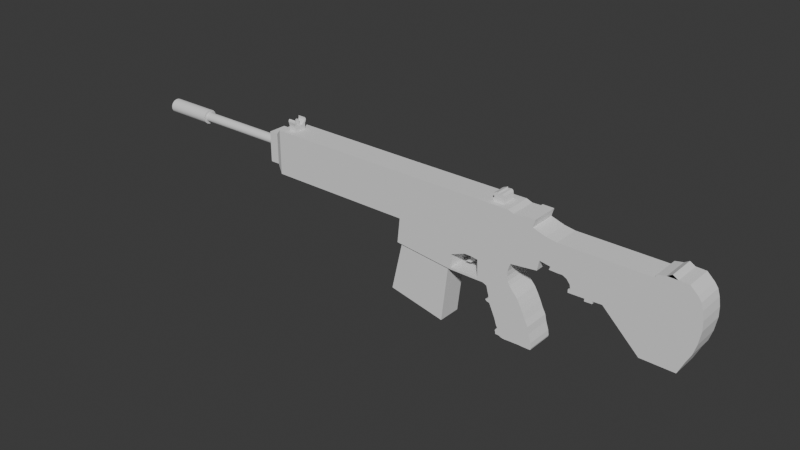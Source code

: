 # Source: ilk_silah_denemesi.blend  (saved by Blender 4.2.66; exported with 4.5.12 LTS)
import bpy
from mathutils import Matrix  # noqa: F401  (used for matrix-valued properties, if any)

bpy.ops.wm.read_factory_settings(use_empty=True)
scene = bpy.context.scene
scene.name = 'Scene'

# ---- collections
col_collection = bpy.data.collections.new('Collection'); scene.collection.children.link(col_collection)

# ---- world
world_world = bpy.data.worlds.new('World'); scene.world = world_world
world_world.use_nodes = True; world_world.node_tree.nodes.clear()
_N = world_world.node_tree.nodes; _L = world_world.node_tree.links
n0 = _N.new('ShaderNodeOutputWorld'); n0.name = 'World Output'; n0.location = (300, 300)
n1 = _N.new('ShaderNodeBackground'); n1.name = 'Background'; n1.location = (10, 300)
n1.inputs[0].default_value = (0.05088, 0.05088, 0.05088, 1.0)
_L.new(n1.outputs[0], n0.inputs[0])
n0.is_active_output = True
world_world.color = (0.05088, 0.05088, 0.05088)
world_world.sun_shadow_jitter_overblur = 0.0

# ---- meshes
me_cube_001 = bpy.data.meshes.new('Cube.001')
me_cube_001.from_pydata([(-1.0, -0.6066, -1.0), (-1.0, -0.6066, 1.0), (-1.0, 0.6066, -1.0), (-1.0, 0.6066, 1.0), (5.002, -0.6066, -1.019), (5.002, -0.6066, 0.9814), (5.002, 0.6066, -1.019), (5.002, 0.6066, 0.9814), (5.355, -0.4183, -0.7082), (5.355, -0.4183, 0.6709), (5.355, 0.4183, -0.7082), (5.355, 0.4183, 0.6709), (5.774, -0.4183, -0.7082), (5.774, -0.4183, 0.6709), (5.774, 0.4183, -0.7082), (5.774, 0.4183, 0.6709), (-6.658, -0.6066, -1.0), (-6.658, -0.6066, 1.0), (-6.658, 0.6066, -1.0), (-1.577, 0.6066, -1.0), (-1.577, 0.6066, 1.0), (-1.577, -0.6066, 1.0), (-1.577, -0.6066, -1.0), (-4.155, 0.6066, -1.0), (-4.155, -0.6066, 1.0), (-4.155, 0.6066, 1.0), (-4.155, -0.6066, -1.0), (-1.465, -0.6066, 2.098), (-4.127, -0.6066, 2.387), (-1.465, 0.6066, 2.098), (-1.624, 0.5312, 2.174), (-1.624, -0.5312, 2.174), (-3.955, -0.5312, 2.427), (-3.955, 0.5312, 2.427), (-1.129, 0.5312, 4.348), (-1.129, -0.5312, 4.348), (-3.674, -0.5312, 4.908), (-3.674, 0.5312, 4.908), (-5.677, 0.6066, -1.0), (-5.677, -0.6066, 1.0), (-5.677, 0.6066, 1.0), (-5.677, -0.6066, -1.0), (-5.091, -0.2084, 1.465), (-4.145, 0.6066, 1.465), (-5.091, 0.6066, 1.0), (-4.786, 0.6066, 1.0), (-5.091, -0.6066, -1.0), (-4.786, -0.6066, -1.0), (-4.786, 0.6066, -1.0), (-5.091, 0.6066, -1.0), (-4.786, -0.6066, 1.0), (-5.091, -0.6066, 1.0), (-5.091, 0.6066, 1.465), (-4.786, 0.6066, 1.465), (-4.786, -0.6066, 1.465), (-5.091, -0.6066, 1.465), (-5.091, 0.196, 1.465), (-5.395, 0.6066, -1.0), (-4.482, -0.6066, 1.0), (-4.482, -0.6066, -1.0), (-4.482, 0.6066, -1.0), (-4.482, 0.6066, 1.0), (-5.395, 0.6066, 1.51), (-5.395, -0.6066, -1.0), (-5.395, -0.6066, 1.51), (-5.395, -0.6066, 1.0), (-5.395, 0.6066, 1.0), (-4.14, -0.6066, 1.716), (-5.415, 0.6066, 2.391), (-5.579, 0.6066, 1.0), (-5.579, 0.6066, -1.0), (-5.579, -0.6066, -1.0), (-5.579, -0.6066, 1.0), (-5.415, -0.6066, 2.391), (-6.906, -0.6066, -0.9069), (-6.891, -0.6066, 1.163), (-6.906, 0.6066, -0.9069), (-8.321, -0.6066, -0.4517), (-8.034, -0.6066, 1.029), (-8.321, 0.6066, -0.4517), (-8.034, 0.6066, 1.029), (-6.658, -0.6066, 2.388), (-6.658, 0.6066, 2.388), (-5.677, -0.6066, 2.388), (-5.677, 0.6066, 2.388), (-1.0, -0.6066, 0.4018), (-1.0, 0.6066, 0.4018), (5.002, 0.6066, 0.3832), (5.002, -0.6066, 0.3832), (5.355, 0.4183, 0.2585), (5.355, -0.4183, 0.2585), (5.774, 0.4183, 0.2585), (5.774, -0.4183, 0.2585), (-6.658, -0.6066, 0.4018), (-6.658, 0.6066, 0.4018), (-1.577, -0.6066, 0.4018), (-1.577, 0.6066, 0.4018), (-4.155, -0.6066, 0.4018), (-4.155, 0.6066, 0.4018), (-5.677, -0.6066, 0.4018), (-5.677, 0.6066, 0.4018), (-4.786, 0.6066, 0.4018), (-5.091, 0.6066, 0.4018), (-4.786, -0.6066, 0.4018), (-5.091, -0.6066, 0.4018), (-4.482, 0.6066, 0.4018), (-5.395, 0.6066, 0.4018), (-5.395, -0.6066, 0.4018), (-4.482, -0.6066, 0.4018), (-5.579, -0.6066, 0.4018), (-5.579, 0.6066, 0.4018), (-6.895, -0.6066, 0.5438), (-6.895, 0.6066, 0.5438), (-8.12, -0.6066, 0.5859), (-8.12, 0.6066, 0.5859), (-8.793, -0.6066, -0.3722), (-8.793, 0.6066, -0.3722), (-6.658, 0.6066, 1.0), (-6.891, 0.6066, 1.163), (-6.825, 0.6066, 1.334), (-6.825, -0.6066, 1.334), (-6.771, -0.6066, 1.527), (-6.771, 0.6066, 1.527), (-6.771, -0.6066, 1.745), (-6.771, 0.6066, 1.745), (-6.81, 0.6066, 1.931), (-6.81, -0.6066, 1.931), (-6.895, 0.6066, 2.094), (-6.895, -0.6066, 2.094), (-7.019, -0.6066, 2.249), (-7.019, 0.6066, 2.249), (-7.252, -0.6066, 2.505), (-7.252, 0.6066, 2.505), (-7.399, -0.6066, 2.761), (-7.399, 0.6066, 2.761), (-7.539, -0.6066, 3.032), (-7.539, 0.6066, 3.032), (-7.655, -0.6066, 3.303), (-7.655, 0.6066, 3.303), (-7.787, -0.6066, 3.544), (-7.787, 0.6066, 3.544), (-7.849, 0.6066, 3.831), (-7.849, -0.6066, 3.831), (-7.965, 0.6066, 4.188), (-7.965, -0.6066, 4.188), (-7.996, -0.6066, 4.405), (-7.996, 0.6066, 4.405), (-7.973, -0.6066, 4.482), (-7.973, 0.6066, 4.482), (-7.857, -0.6066, 4.49), (-7.857, 0.6066, 4.49), (-7.624, -0.6066, 4.49), (-7.624, 0.6066, 4.49), (-7.407, 0.6066, 4.482), (-7.407, -0.6066, 4.482), (-7.198, -0.6066, 4.49), (-7.198, 0.6066, 4.49), (-6.973, -0.6066, 4.49), (-6.973, 0.6066, 4.49), (-6.787, -0.6066, 4.505), (-6.787, 0.6066, 4.505), (-6.655, 0.6066, 4.49), (-6.655, -0.6066, 4.49), (-6.5, -0.6066, 4.428), (-6.5, 0.6066, 4.428), (-6.36, -0.6066, 4.428), (-6.36, 0.6066, 4.428), (-6.345, -0.6066, 4.327), (-6.345, 0.6066, 4.327), (-6.329, -0.6066, 4.265), (-6.329, 0.6066, 4.265), (-6.368, 0.6066, 4.195), (-6.368, -0.6066, 4.195), (-6.414, -0.6066, 4.188), (-6.414, 0.6066, 4.188), (-6.438, -0.6066, 4.141), (-6.438, 0.6066, 4.141), (-6.376, -0.6066, 4.025), (-6.376, 0.6066, 4.025), (-6.283, 0.6066, 3.745), (-6.283, -0.6066, 3.745), (-6.096, 0.6066, 3.334), (-6.096, -0.6066, 3.334), (-6.019, -0.6066, 3.172), (-6.019, 0.6066, 3.172), (-5.895, 0.6066, 3.141), (-5.895, -0.6066, 3.141), (-5.825, -0.6066, 3.071), (-5.825, 0.6066, 3.071), (-5.957, -0.6066, 2.985), (-5.957, 0.6066, 2.985), (-5.972, -0.6066, 2.892), (-5.972, 0.6066, 2.892), (-5.91, -0.6066, 2.675), (-5.91, 0.6066, 2.675), (-5.856, -0.6066, 2.474), (-5.856, 0.6066, 2.474), (-5.677, -0.6066, 1.219), (-5.677, -0.6066, 1.418), (-5.677, -0.6066, 1.616), (-5.677, -0.6066, 1.814), (-5.677, -0.6066, 2.013), (-5.677, -0.6066, 2.211), (-6.658, -0.6066, 2.211), (-6.658, -0.6066, 2.013), (-6.658, -0.6066, 1.814), (-6.658, -0.6066, 1.616), (-6.658, -0.6066, 1.418), (-6.658, -0.6066, 1.219), (-5.677, 0.6066, 1.219), (-5.677, 0.6066, 1.418), (-5.677, 0.6066, 1.616), (-5.677, 0.6066, 1.814), (-5.677, 0.6066, 2.013), (-5.677, 0.6066, 2.211), (-6.658, 0.6066, 2.211), (-6.658, 0.6066, 2.013), (-6.658, 0.6066, 1.814), (-6.658, 0.6066, 1.616), (-6.658, 0.6066, 1.418), (-6.658, 0.6066, 1.219), (-6.066, 0.6066, -1.0), (-6.393, 0.6066, -1.0), (-6.066, -0.6066, 1.0), (-6.393, -0.6066, 1.0), (-6.393, 0.6066, 1.0), (-6.066, 0.6066, 1.0), (-6.393, -0.6066, -1.0), (-6.066, -0.6066, -1.0), (-6.066, -0.6066, 2.388), (-6.393, -0.6066, 2.388), (-6.393, 0.6066, 2.388), (-6.066, 0.6066, 2.388), (-6.066, -0.6066, 0.4018), (-6.393, -0.6066, 0.4018), (-6.066, 0.6066, 0.4018), (-6.393, 0.6066, 0.4018), (-6.393, 0.6066, 1.219), (-6.066, 0.6066, 1.219), (-6.393, 0.6066, 1.418), (-6.066, 0.6066, 1.418), (-6.393, 0.6066, 1.616), (-6.066, 0.6066, 1.616), (-6.393, 0.6066, 1.814), (-6.066, 0.6066, 1.814), (-6.393, 0.6066, 2.013), (-6.066, 0.6066, 2.013), (-6.393, 0.6066, 2.211), (-6.066, 0.6066, 2.211), (-6.066, -0.6066, 1.219), (-6.393, -0.6066, 1.219), (-6.066, -0.6066, 1.418), (-6.393, -0.6066, 1.418), (-6.066, -0.6066, 1.616), (-6.393, -0.6066, 1.616), (-6.066, -0.6066, 1.814), (-6.393, -0.6066, 1.814), (-6.066, -0.6066, 2.013), (-6.393, -0.6066, 2.013), (-6.066, -0.6066, 2.211), (-6.393, -0.6066, 2.211), (-4.786, -0.2084, 1.465), (-4.14, 0.6066, 1.716), (-1.519, -0.6066, 1.567), (-1.519, 0.6066, 1.567), (-4.127, 0.6066, 2.387), (-5.415, 0.6066, 2.301), (-5.415, -0.6066, 2.301), (-4.127, 0.6066, 2.297), (-4.127, -0.6066, 2.297), (-12.61, -0.6066, -0.3614), (-12.61, 0.6066, -0.3614), (-12.7, -0.6066, -0.5087), (-12.7, 0.6066, -0.5087), (-13.04, -0.6066, -0.5785), (-13.04, 0.6066, -0.5785), (-13.25, -0.6066, -0.7026), (-13.25, 0.6066, -0.7026), (-13.47, -0.6066, -0.5708), (-13.47, 0.6066, -0.5708), (-13.9, -0.6066, -0.5553), (-13.9, 0.6066, -0.5553), (-14.22, -0.6066, -0.2528), (-14.22, 0.6066, -0.2528), (-14.36, -0.6066, -0.05893), (-14.36, 0.6066, -0.05893), (-14.45, -0.6066, 0.228), (-14.45, 0.6066, 0.228), (-14.51, -0.6066, 0.5925), (-14.51, 0.6066, 0.5925), (-14.52, -0.6066, 0.9958), (-14.52, 0.6066, 0.9958), (-14.42, -0.6066, 1.57), (-14.42, 0.6066, 1.57), (-14.28, -0.6066, 2.019), (-14.28, 0.6066, 2.019), (-14.08, -0.6066, 2.392), (-14.08, 0.6066, 2.392), (-13.82, -0.6066, 2.95), (-13.82, 0.6066, 2.95), (-12.37, -0.6066, 2.935), (-12.37, 0.6066, 2.935), (-10.79, -0.6066, 1.407), (-10.79, 0.6066, 1.407), (-10.39, -0.6066, 1.422), (-10.39, 0.6066, 1.422), (-10.39, -0.6066, 1.531), (-10.39, 0.6066, 1.531), (-10.06, -0.6066, 1.546), (-10.06, 0.6066, 1.546), (-10.07, -0.6066, 1.43), (-10.07, 0.6066, 1.43), (-9.376, -0.6066, 1.446), (-9.376, 0.6066, 1.446), (-9.376, -0.6066, 1.306), (-9.376, 0.6066, 1.306), (-9.469, -0.6066, 1.29), (-9.469, 0.6066, 1.29), (-9.438, -0.6066, 1.097), (-9.438, 0.6066, 1.097), (-9.291, -0.6066, 0.9105), (-9.291, 0.6066, 0.9105), (-9.105, -0.6066, 0.8174), (-9.105, 0.6066, 0.8174), (-8.896, -0.6066, 0.8252), (-8.896, 0.6066, 0.8252), (-8.539, -0.6066, 0.8096), (-8.539, 0.6066, 0.8096), (-8.592, -0.6066, 0.6654), (-8.592, 0.6066, 0.6654), (-7.305, -0.6066, -0.9133), (-7.305, 0.6066, -0.9133), (-7.353, -0.6066, -0.9779), (-7.353, 0.6066, -0.9779), (-7.854, -0.6066, -0.9725), (-7.854, 0.6066, -0.9725), (-7.757, -0.6066, -0.6332), (-7.757, 0.6066, -0.6332), (-5.792, 0.3297, -1.0), (-5.792, -0.2924, -1.0), (-5.992, 0.3297, -1.0), (-6.159, 0.3297, -1.0), (-6.159, -0.2924, -1.0), (-5.992, -0.2924, -1.0), (-5.783, 0.3297, -1.069), (-5.783, -0.2924, -1.069), (-5.822, 0.3297, -1.128), (-5.822, -0.2924, -1.128), (-5.854, 0.3297, -1.147), (-5.854, -0.2924, -1.147), (-5.856, 0.3297, -1.19), (-5.856, -0.2924, -1.19), (-5.81, 0.3297, -1.317), (-5.81, -0.2924, -1.317), (-6.013, 0.3297, -1.402), (-6.013, -0.2924, -1.402), (-6.043, 0.3297, -1.324), (-6.043, -0.2924, -1.324), (-6.07, 0.3297, -1.324), (-6.07, -0.2924, -1.324), (-6.073, 0.3297, -1.358), (-6.073, -0.2924, -1.358), (-6.197, 0.3297, -1.365), (-6.197, -0.2924, -1.365), (-6.241, 0.3297, -1.333), (-6.241, -0.2924, -1.333), (-6.266, 0.3297, -1.289), (-6.266, -0.2924, -1.289), (-6.295, 0.3297, -1.0), (-6.295, -0.2924, -1.0), (5.774, 0.02277, -0.3721), (10.66, 0.02277, -0.3721), (5.774, 0.06591, -0.3681), (10.66, 0.06591, -0.3681), (5.774, 0.1074, -0.3563), (10.66, 0.1074, -0.3563), (5.774, 0.1456, -0.3372), (10.66, 0.1456, -0.3372), (5.774, 0.1791, -0.3115), (10.66, 0.1791, -0.3115), (5.774, 0.2066, -0.2802), (10.66, 0.2066, -0.2802), (5.774, 0.2271, -0.2444), (10.66, 0.2271, -0.2444), (5.774, 0.2397, -0.2056), (10.66, 0.2397, -0.2056), (5.774, 0.2439, -0.1653), (10.66, 0.2439, -0.1653), (5.774, 0.2397, -0.125), (10.66, 0.2397, -0.125), (5.774, 0.2271, -0.08618), (10.66, 0.2271, -0.08618), (5.774, 0.2066, -0.05044), (10.66, 0.2066, -0.05044), (5.774, 0.1791, -0.01911), (10.66, 0.1791, -0.01911), (5.774, 0.1456, 0.006604), (10.66, 0.1456, 0.006604), (5.774, 0.1074, 0.02571), (10.66, 0.1074, 0.02571), (5.774, 0.06591, 0.03748), (10.66, 0.06591, 0.03748), (5.774, 0.02277, 0.04145), (10.66, 0.02277, 0.04145), (5.774, -0.02037, 0.03748), (10.66, -0.02037, 0.03748), (5.774, -0.06185, 0.02571), (10.66, -0.06186, 0.02571), (5.774, -0.1001, 0.006604), (10.66, -0.1001, 0.006604), (5.774, -0.1336, -0.01911), (10.66, -0.1336, -0.01911), (5.774, -0.1611, -0.05044), (10.66, -0.1611, -0.05044), (5.774, -0.1815, -0.08618), (10.66, -0.1815, -0.08618), (5.774, -0.1941, -0.125), (10.66, -0.1941, -0.125), (5.774, -0.1984, -0.1653), (10.66, -0.1984, -0.1653), (5.774, -0.1941, -0.2056), (10.66, -0.1941, -0.2056), (5.774, -0.1815, -0.2444), (10.66, -0.1815, -0.2444), (5.774, -0.1611, -0.2802), (10.66, -0.1611, -0.2802), (5.774, -0.1336, -0.3115), (10.66, -0.1336, -0.3115), (5.774, -0.1001, -0.3372), (10.66, -0.1001, -0.3372), (5.774, -0.06185, -0.3563), (10.66, -0.06186, -0.3563), (5.774, -0.02037, -0.3681), (10.66, -0.02037, -0.3681), (10.11, 0.02277, -0.3721), (10.11, 0.06591, -0.3681), (10.11, 0.1074, -0.3563), (10.11, 0.1456, -0.3372), (10.11, 0.1791, -0.3115), (10.11, 0.2066, -0.2802), (10.11, 0.2271, -0.2444), (10.11, 0.2397, -0.2056), (10.11, 0.2439, -0.1653), (10.11, 0.2397, -0.125), (10.11, 0.2271, -0.08618), (10.11, 0.2066, -0.05044), (10.11, 0.1791, -0.01911), (10.11, 0.1456, 0.006604), (10.11, 0.1074, 0.02571), (10.11, 0.06591, 0.03748), (10.11, 0.02277, 0.04145), (10.11, -0.02037, 0.03748), (10.11, -0.06186, 0.02571), (10.11, -0.1001, 0.006604), (10.11, -0.1336, -0.01911), (10.11, -0.1611, -0.05044), (10.11, -0.1815, -0.08618), (10.11, -0.1941, -0.125), (10.11, -0.1984, -0.1653), (10.11, -0.1941, -0.2056), (10.11, -0.1815, -0.2444), (10.11, -0.1611, -0.2802), (10.11, -0.1336, -0.3115), (10.11, -0.1001, -0.3372), (10.11, -0.06186, -0.3563), (10.11, -0.02037, -0.3681), (10.11, 0.02277, -0.4398), (10.11, 0.07832, -0.4347), (10.11, 0.1319, -0.4195), (10.11, 0.1816, -0.3947), (10.11, 0.2255, -0.361), (10.11, 0.2618, -0.3195), (10.11, 0.2891, -0.2718), (10.11, 0.3059, -0.2197), (10.11, 0.3117, -0.1653), (10.11, 0.3059, -0.1109), (10.11, 0.2891, -0.05876), (10.11, 0.2618, -0.01107), (10.11, 0.2255, 0.03037), (10.11, 0.1816, 0.06406), (10.11, 0.1319, 0.0889), (10.11, 0.07832, 0.1041), (10.11, 0.02277, 0.1092), (10.11, -0.03278, 0.1041), (10.11, -0.08636, 0.0889), (10.11, -0.136, 0.06406), (10.11, -0.1799, 0.03037), (10.11, -0.2163, -0.01107), (10.11, -0.2435, -0.05876), (10.11, -0.2604, -0.1109), (10.11, -0.2661, -0.1653), (10.11, -0.2604, -0.2197), (10.11, -0.2435, -0.2718), (10.11, -0.2163, -0.3195), (10.11, -0.1799, -0.361), (10.11, -0.136, -0.3947), (10.11, -0.08636, -0.4195), (10.11, -0.03278, -0.4347), (10.66, 0.08626, -0.4773), (10.66, 0.02277, -0.4832), (10.11, 0.02277, -0.4832), (10.66, 0.1476, -0.4599), (10.66, 0.2046, -0.4314), (10.66, 0.2551, -0.3926), (10.66, 0.2971, -0.3447), (10.66, 0.3287, -0.2894), (10.66, 0.3484, -0.2287), (10.66, 0.355, -0.1653), (10.66, 0.3484, -0.1019), (10.66, 0.3287, -0.04124), (10.66, 0.2971, 0.0141), (10.66, 0.2551, 0.062), (10.66, 0.2046, 0.1008), (10.66, 0.1476, 0.1293), (10.66, 0.08626, 0.1467), (10.66, 0.02277, 0.1526), (10.66, -0.04072, 0.1467), (10.66, -0.102, 0.1293), (10.66, -0.159, 0.1008), (10.66, -0.2095, 0.062), (10.66, -0.2516, 0.0141), (10.66, -0.2832, -0.04124), (10.66, -0.3028, -0.1019), (10.66, -0.3095, -0.1653), (10.66, -0.3028, -0.2287), (10.66, -0.2832, -0.2894), (10.66, -0.2516, -0.3447), (10.66, -0.2095, -0.3926), (10.66, -0.159, -0.4314), (10.66, -0.102, -0.4599), (10.66, -0.04072, -0.4773), (10.11, 0.08626, -0.4773), (10.11, 0.1476, -0.4599), (10.11, 0.2046, -0.4314), (10.11, 0.2551, -0.3926), (10.11, 0.2971, -0.3447), (10.11, 0.3287, -0.2894), (10.11, 0.3484, -0.2287), (10.11, 0.355, -0.1653), (10.11, 0.3484, -0.1019), (10.11, 0.3287, -0.04124), (10.11, 0.2971, 0.0141), (10.11, 0.2551, 0.062), (10.11, 0.2046, 0.1008), (10.11, 0.1476, 0.1293), (10.11, 0.08626, 0.1467), (10.11, 0.02277, 0.1526), (10.11, -0.04072, 0.1467), (10.11, -0.102, 0.1293), (10.11, -0.159, 0.1008), (10.11, -0.2095, 0.062), (10.11, -0.2516, 0.0141), (10.11, -0.2832, -0.04124), (10.11, -0.3028, -0.1019), (10.11, -0.3095, -0.1653), (10.11, -0.3028, -0.2287), (10.11, -0.2832, -0.2894), (10.11, -0.2516, -0.3447), (10.11, -0.2095, -0.3926), (10.11, -0.159, -0.4314), (10.11, -0.102, -0.4599), (10.11, -0.04072, -0.4773), (12.35, 0.06591, -0.3681), (12.35, 0.02277, -0.3721), (12.35, 0.1074, -0.3563), (12.35, 0.1456, -0.3372), (12.35, 0.1791, -0.3115), (12.35, 0.2066, -0.2802), (12.35, 0.2271, -0.2444), (12.35, 0.2397, -0.2056), (12.35, 0.2439, -0.1653), (12.35, 0.2397, -0.125), (12.35, 0.2271, -0.08618), (12.35, 0.2066, -0.05044), (12.35, 0.1791, -0.01911), (12.35, 0.1456, 0.006604), (12.35, 0.1074, 0.02571), (12.35, 0.06591, 0.03748), (12.35, 0.02277, 0.04145), (12.35, -0.02037, 0.03748), (12.35, -0.06186, 0.02571), (12.35, -0.1001, 0.006604), (12.35, -0.1336, -0.01911), (12.35, -0.1611, -0.05044), (12.35, -0.1815, -0.08618), (12.35, -0.1941, -0.125), (12.35, -0.1984, -0.1653), (12.35, -0.1941, -0.2056), (12.35, -0.1815, -0.2444), (12.35, -0.1611, -0.2802), (12.35, -0.1336, -0.3115), (12.35, -0.1001, -0.3372), (12.35, -0.06186, -0.3563), (12.35, -0.02037, -0.3681), (12.35, -0.2435, -0.2718), (12.35, -0.03278, 0.1041), (12.35, 0.3117, -0.1653), (12.35, -0.2604, -0.2197), (12.35, 0.02277, 0.1092), (12.35, 0.3059, -0.2197), (12.35, -0.2661, -0.1653), (12.35, 0.07832, 0.1041), (12.35, 0.2618, -0.3195), (12.35, 0.2891, -0.2718), (12.35, -0.03278, -0.4347), (12.35, 0.02277, -0.4398), (12.35, -0.2435, -0.05876), (12.35, -0.2604, -0.1109), (12.35, 0.1816, 0.06406), (12.35, 0.1319, 0.0889), (12.35, 0.07832, -0.4347), (12.35, 0.1319, -0.4195), (12.35, 0.1816, -0.3947), (12.35, 0.2255, -0.361), (12.35, 0.3059, -0.1109), (12.35, 0.2891, -0.05876), (12.35, 0.2618, -0.01107), (12.35, 0.2255, 0.03037), (12.35, -0.08636, 0.0889), (12.35, -0.136, 0.06406), (12.35, -0.1799, 0.03037), (12.35, -0.2163, -0.01107), (12.35, -0.2163, -0.3195), (12.35, -0.1799, -0.361), (12.35, -0.136, -0.3947), (12.35, -0.08636, -0.4195), (12.35, -0.3028, -0.1019), (12.35, -0.2832, -0.04124), (12.35, -0.2516, 0.0141), (12.35, -0.2095, 0.062), (12.35, -0.159, 0.1008), (12.35, -0.102, 0.1293), (12.35, -0.04072, 0.1467), (12.35, 0.02277, 0.1526), (12.35, 0.08626, 0.1467), (12.35, 0.1476, 0.1293), (12.35, 0.2046, 0.1008), (12.35, 0.2971, 0.0141), (12.35, 0.2551, 0.062), (12.35, 0.08626, -0.4773), (12.35, 0.02277, -0.4832), (12.35, 0.1476, -0.4599), (12.35, 0.2046, -0.4314), (12.35, 0.2551, -0.3926), (12.35, 0.2971, -0.3447), (12.35, 0.3287, -0.2894), (12.35, 0.3484, -0.2287), (12.35, 0.355, -0.1653), (12.35, 0.3484, -0.1019), (12.35, 0.3287, -0.04124), (12.35, -0.3095, -0.1653), (12.35, -0.3028, -0.2287), (12.35, -0.2832, -0.2894), (12.35, -0.2516, -0.3447), (12.35, -0.2095, -0.3926), (12.35, -0.159, -0.4314), (12.35, -0.102, -0.4599), (12.35, -0.04072, -0.4773), (4.696, 0.2969, -1.018), (4.695, 0.2969, -1.235), (4.696, -0.2503, -1.018), (4.695, -0.2503, -1.235), (4.341, 0.2969, -1.017), (4.34, 0.2969, -1.234), (4.341, -0.2503, -1.017), (4.34, -0.2503, -1.234), (4.696, -0.07976, -1.018), (4.696, 0.1026, -1.018), (4.695, -0.07976, -1.235), (4.341, 0.1026, -1.017), (4.341, -0.07976, -1.017), (4.34, -0.07976, -1.234), (4.34, 0.1026, -1.234), (4.695, 0.1026, -1.235), (4.695, -0.2503, -1.523), (4.34, -0.2503, -1.522), (4.695, 0.2969, -1.524), (4.34, 0.2969, -1.523), (4.34, -0.3004, -1.478), (4.34, -0.3186, -1.412), (4.34, -0.2957, -1.344), (4.34, -0.2627, -1.287), (4.695, -0.2627, -1.289), (4.695, -0.2958, -1.345), (4.694, -0.3188, -1.413), (4.695, -0.3005, -1.479), (4.341, -0.2525, -1.432), (4.341, -0.2345, -1.371), (4.34, -0.1855, -1.33), (4.34, -0.1252, -1.287), (4.695, -0.1251, -1.288), (4.695, -0.1852, -1.331), (4.695, -0.2341, -1.372), (4.695, -0.2523, -1.434), (4.695, 0.3321, -1.481), (4.695, 0.348, -1.418), (4.695, 0.333, -1.353), (4.695, 0.3084, -1.295), (4.34, 0.3084, -1.294), (4.34, 0.333, -1.352), (4.34, 0.3479, -1.417), (4.34, 0.332, -1.48), (4.69, 0.1551, -1.287), (4.689, 0.2236, -1.326), (4.691, 0.2779, -1.364), (4.694, 0.2976, -1.427), (4.341, 0.2958, -1.428), (4.341, 0.2748, -1.365), (4.341, 0.2208, -1.326), (4.34, 0.1538, -1.287), (4.586, 0.05121, -1.235), (4.585, 0.05121, -1.465), (4.586, -0.03123, -1.235), (4.585, -0.03123, -1.465), (4.45, 0.05121, -1.234), (4.45, 0.05121, -1.464), (4.45, -0.03123, -1.234), (4.45, -0.03123, -1.464), (-4.786, 0.196, 1.465), (-4.145, -0.6066, 1.465), (-1.54, -0.6066, 1.368), (-1.54, 0.6066, 1.368), (-5.395, 0.196, 1.51), (-5.395, -0.2084, 1.51), (-5.091, -0.2084, 1.682), (-5.091, 0.196, 1.682), (-4.786, 0.196, 1.682), (-4.786, -0.2084, 1.682), (-4.742, 0.1297, 1.908), (-4.742, -0.1623, 1.908), (-4.962, 0.1297, 1.908), (-4.962, -0.1623, 1.908), (-4.504, 0.1107, 2.079), (-4.504, -0.1813, 2.079), (-4.724, 0.1107, 2.079), (-4.724, -0.1813, 2.079)], [], [(236, 222, 18, 94), (86, 3, 7, 87), (7, 5, 9, 11), (88, 5, 1, 85), (2, 6, 4, 0), (7, 3, 1, 5), (11, 9, 13, 15), (87, 7, 11, 89), (88, 4, 8, 90), (4, 6, 10, 8), (91, 15, 13, 92), (89, 11, 15, 91), (90, 8, 12, 92), (8, 10, 14, 12), (234, 224, 17, 93), (259, 202, 83, 229), (222, 227, 16, 18), (2, 0, 22, 19), (1, 3, 20, 21), (85, 1, 21, 95), (86, 2, 19, 96), (19, 22, 26, 23), (262, 67, 28, 265), (95, 21, 24, 97), (96, 19, 23, 98), (67, 263, 27, 28), (263, 264, 29, 27), (264, 262, 265, 29), (29, 265, 33, 30), (33, 32, 36, 37), (265, 28, 32, 33), (27, 29, 30, 31), (28, 27, 31, 32), (35, 34, 37, 36), (31, 30, 34, 35), (32, 31, 35, 36), (30, 33, 37, 34), (24, 719, 43, 25), (40, 39, 83, 84), (61, 45, 53, 262), (45, 44, 52, 53), (44, 66, 62, 52), (65, 51, 55, 64), (51, 50, 54, 55), (50, 58, 67, 54), (67, 262, 53, 718, 261, 54), (56, 52, 62, 722), (105, 60, 48, 101), (101, 48, 49, 102), (102, 49, 57, 106), (108, 58, 50, 103), (103, 50, 51, 104), (104, 51, 65, 107), (60, 59, 47, 48), (48, 47, 46, 49), (49, 46, 63, 57), (73, 68, 84, 83), (69, 40, 84, 68), (110, 70, 38, 100), (70, 71, 41, 38), (109, 72, 39, 99), (72, 65, 64, 73), (23, 26, 59, 60), (98, 23, 60, 105), (25, 61, 262, 43), (719, 67, 262, 43), (58, 24, 719, 67), (97, 24, 58, 108), (39, 72, 73, 83), (107, 65, 72, 109), (57, 63, 71, 70), (106, 57, 70, 110), (66, 69, 68, 62), (64, 723, 722, 62, 68, 73), (75, 118, 80, 78), (18, 16, 74, 76), (94, 18, 76, 112), (93, 17, 75, 111), (113, 78, 80, 114), (76, 74, 77, 79), (112, 76, 79, 114), (111, 75, 78, 113), (230, 231, 82, 81), (202, 214, 84, 83), (215, 203, 81, 82), (247, 215, 82, 231), (74, 111, 113, 77), (118, 112, 114, 80), (114, 79, 116, 329), (16, 93, 111, 74), (117, 94, 112, 118), (66, 106, 110, 69), (63, 107, 109, 71), (26, 97, 108, 59), (25, 98, 105, 61), (71, 109, 99, 41), (69, 110, 100, 40), (46, 104, 107, 63), (47, 103, 104, 46), (59, 108, 103, 47), (44, 102, 106, 66), (45, 101, 102, 44), (61, 105, 101, 45), (20, 96, 98, 25), (22, 95, 97, 26), (3, 86, 96, 20), (0, 85, 95, 22), (227, 234, 93, 16), (9, 90, 92, 13), (10, 89, 91, 14), (14, 91, 92, 12), (5, 88, 90, 9), (6, 87, 89, 10), (4, 88, 85, 0), (2, 86, 87, 6), (225, 236, 94, 117), (115, 328, 329, 116), (79, 77, 115, 116), (113, 114, 329, 328), (77, 113, 328, 115), (17, 117, 118, 75), (75, 120, 119, 118), (119, 120, 121, 122), (122, 121, 123, 124), (123, 126, 125, 124), (127, 128, 129, 130), (125, 126, 128, 127), (129, 131, 132, 130), (132, 134, 136, 184, 190), (132, 131, 133, 134), (135, 137, 138, 136), (134, 133, 135, 136), (138, 137, 139, 140), (139, 142, 141, 140), (141, 142, 144, 143), (143, 144, 145, 146), (145, 147, 148, 146), (150, 149, 151, 152), (148, 147, 149, 150), (151, 154, 153, 152), (153, 154, 155, 156), (157, 159, 160, 158), (155, 157, 158, 156), (160, 159, 162, 161), (162, 163, 164, 161), (164, 163, 165, 166), (166, 165, 167, 168), (167, 169, 170, 168), (171, 172, 173, 174), (170, 169, 172, 171), (173, 175, 176, 174), (176, 175, 177, 178), (180, 182, 181, 179), (177, 180, 179, 178), (181, 182, 183, 184), (183, 186, 185, 184), (185, 186, 187, 188), (188, 187, 189, 190), (189, 191, 192, 190), (191, 193, 194, 192), (193, 195, 196, 194), (185, 190, 184), (185, 188, 190), (143, 146, 148, 150, 152, 153, 156, 158, 160, 161, 164, 166, 168, 170, 171, 174, 176, 178, 179), (136, 138, 140, 141, 181, 184), (181, 141, 143, 179), (190, 192, 194, 196, 84, 82, 132), (132, 82, 127, 130), (225, 117, 220, 237), (237, 220, 219, 239), (239, 219, 218, 241), (241, 218, 217, 243), (243, 217, 216, 245), (245, 216, 215, 247), (117, 17, 208, 220), (220, 208, 207, 219), (219, 207, 206, 218), (218, 206, 205, 217), (217, 205, 204, 216), (216, 204, 203, 215), (39, 40, 209, 197), (197, 209, 210, 198), (198, 210, 211, 199), (199, 211, 212, 200), (200, 212, 213, 201), (201, 213, 214, 202), (223, 39, 197, 249), (249, 197, 198, 251), (251, 198, 199, 253), (253, 199, 200, 255), (255, 200, 201, 257), (257, 201, 202, 259), (216, 127, 215), (127, 82, 215), (117, 118, 119, 122, 124, 125, 127, 216, 217, 218, 219, 220), (142, 175, 173, 172, 169, 167, 165, 163, 162, 159, 157, 155, 154, 151, 149, 147, 145, 144), (133, 131, 183, 182, 180, 177, 175, 142, 139, 137, 135), (187, 186, 183, 191, 189), (204, 258, 260, 203), (258, 257, 259, 260), (205, 256, 258, 204), (256, 255, 257, 258), (206, 254, 256, 205), (254, 253, 255, 256), (207, 252, 254, 206), (252, 251, 253, 254), (208, 250, 252, 207), (250, 249, 251, 252), (17, 224, 250, 208), (224, 223, 249, 250), (213, 246, 248, 214), (246, 245, 247, 248), (212, 244, 246, 213), (244, 243, 245, 246), (211, 242, 244, 212), (242, 241, 243, 244), (210, 240, 242, 211), (240, 239, 241, 242), (209, 238, 240, 210), (238, 237, 239, 240), (40, 226, 238, 209), (226, 225, 237, 238), (40, 100, 235, 226), (226, 235, 236, 225), (41, 99, 233, 228), (228, 233, 234, 227), (214, 248, 232, 84), (248, 247, 231, 232), (83, 84, 232, 229), (229, 232, 231, 230), (203, 260, 230, 81), (260, 259, 229, 230), (99, 39, 223, 233), (233, 223, 224, 234), (100, 38, 221, 235), (235, 221, 222, 236), (83, 195, 229), (131, 81, 230, 229, 195, 193, 191, 183), (120, 75, 17, 208, 207, 206, 205, 204, 203, 81, 131, 129, 128, 126, 123, 121), (228, 227, 222, 221, 38, 41), (721, 43, 262, 264), (720, 721, 264, 263), (719, 720, 263, 67), (718, 56, 725, 726), (42, 55, 54, 261), (68, 265, 268, 266), (267, 266, 268, 269), (73, 68, 266, 267), (28, 73, 267, 269), (265, 28, 269, 268), (116, 115, 270, 271), (271, 270, 272, 273), (273, 272, 274, 275), (275, 274, 276, 277), (277, 276, 278, 279), (279, 278, 280, 281), (281, 280, 282, 283), (283, 282, 284, 285), (285, 284, 286, 287), (287, 286, 288, 289), (289, 288, 290, 291), (291, 290, 292, 293), (293, 292, 294, 295), (295, 294, 296, 297), (297, 296, 298, 299), (299, 298, 300, 301), (301, 300, 302, 303), (303, 302, 304, 305), (305, 304, 306, 307), (307, 306, 308, 309), (309, 308, 310, 311), (311, 310, 312, 313), (313, 312, 314, 315), (315, 314, 316, 317), (317, 316, 318, 319), (319, 318, 320, 321), (321, 320, 322, 323), (323, 322, 324, 325), (325, 324, 326, 327), (327, 326, 328, 329), (315, 317, 313), (311, 313, 317), (307, 309, 311, 305), (277, 279, 275), (287, 271, 273, 275, 277, 279, 281, 283, 285), (289, 291, 293, 295, 297, 299, 301, 271, 287), (271, 301, 303, 116), (327, 329, 116, 303, 305, 311, 317, 319, 321, 323, 325), (304, 310, 308, 306), (310, 316, 314, 312), (270, 300, 298, 296, 294, 292, 290, 288, 286, 284, 282, 280, 278, 276, 274, 272), (270, 115, 328, 326, 324, 322, 320, 318, 316, 310, 304, 302, 300), (74, 330, 331, 76), (330, 332, 333, 331), (332, 334, 335, 333), (334, 336, 337, 335), (76, 331, 333, 335, 337), (330, 74, 336, 334, 332), (338, 340, 343, 339), (340, 341, 342, 343), (339, 345, 344, 338), (345, 347, 346, 344), (347, 349, 348, 346), (349, 351, 350, 348), (351, 353, 352, 350), (353, 355, 354, 352), (355, 357, 356, 354), (357, 359, 358, 356), (359, 361, 360, 358), (361, 363, 362, 360), (363, 365, 364, 362), (365, 367, 366, 364), (367, 369, 368, 366), (344, 346, 348, 350, 352, 354, 356, 358, 360, 362, 364, 366, 368, 341, 340, 338), (342, 369, 367, 365, 363, 361, 359, 357, 355, 353, 351, 349, 347, 345, 339, 343), (379, 566, 567, 381), (436, 468, 467, 435), (513, 635, 636, 512), (463, 495, 494, 462), (431, 592, 593, 433), (437, 469, 468, 436), (464, 496, 495, 463), (438, 470, 469, 437), (512, 636, 638, 511), (465, 497, 496, 464), (439, 471, 470, 438), (413, 583, 584, 415), (434, 466, 497, 465), (395, 574, 575, 397), (440, 472, 471, 439), (441, 473, 472, 440), (511, 638, 637, 510), (442, 474, 473, 441), (377, 565, 566, 379), (510, 637, 649, 509), (443, 475, 474, 442), (444, 476, 475, 443), (429, 591, 592, 431), (445, 477, 476, 444), (509, 649, 648, 508), (411, 582, 583, 413), (446, 478, 477, 445), (508, 648, 647, 507), (447, 479, 478, 446), (393, 573, 574, 395), (373, 375, 377, 379, 381, 383, 385, 387, 389, 391, 393, 395, 397, 399, 401, 403, 405, 407, 409, 411, 413, 415, 417, 419, 421, 423, 425, 427, 429, 431, 433, 371), (448, 480, 479, 447), (375, 564, 565, 377), (370, 432, 430, 428, 426, 424, 422, 420, 418, 416, 414, 412, 410, 408, 406, 404, 402, 400, 398, 396, 394, 392, 390, 388, 386, 384, 382, 380, 378, 376, 374, 372), (432, 370, 434, 465), (430, 432, 465, 464), (428, 430, 464, 463), (426, 428, 463, 462), (424, 426, 462, 461), (422, 424, 461, 460), (420, 422, 460, 459), (418, 420, 459, 458), (416, 418, 458, 457), (414, 416, 457, 456), (412, 414, 456, 455), (410, 412, 455, 454), (408, 410, 454, 453), (406, 408, 453, 452), (404, 406, 452, 451), (402, 404, 451, 450), (400, 402, 450, 449), (398, 400, 449, 448), (396, 398, 448, 447), (394, 396, 447, 446), (392, 394, 446, 445), (390, 392, 445, 444), (388, 390, 444, 443), (386, 388, 443, 442), (384, 386, 442, 441), (382, 384, 441, 440), (380, 382, 440, 439), (378, 380, 439, 438), (376, 378, 438, 437), (374, 376, 437, 436), (372, 374, 436, 435), (370, 372, 435, 434), (485, 549, 548, 484), (507, 647, 646, 506), (486, 550, 549, 485), (427, 590, 591, 429), (487, 551, 550, 486), (506, 646, 645, 505), (488, 552, 551, 487), (409, 581, 582, 411), (489, 553, 552, 488), (505, 645, 644, 504), (490, 554, 553, 489), (391, 572, 573, 393), (491, 555, 554, 490), (499, 640, 657, 530), (492, 556, 555, 491), (373, 562, 564, 375), (493, 557, 556, 492), (467, 531, 500, 466), (504, 644, 643, 503), (494, 558, 557, 493), (468, 532, 531, 467), (530, 657, 656, 529), (495, 559, 558, 494), (469, 533, 532, 468), (425, 589, 590, 427), (496, 560, 559, 495), (470, 534, 533, 469), (503, 643, 642, 502), (497, 561, 560, 496), (471, 535, 534, 470), (407, 580, 581, 409), (466, 500, 561, 497), (462, 494, 493, 461), (529, 656, 655, 528), (435, 467, 466, 434), (461, 493, 492, 460), (502, 642, 641, 501), (460, 492, 491, 459), (389, 571, 572, 391), (459, 491, 490, 458), (528, 655, 654, 527), (501, 641, 639, 498), (458, 490, 489, 457), (527, 654, 653, 526), (457, 489, 488, 456), (423, 588, 589, 425), (456, 488, 487, 455), (371, 563, 562, 373), (405, 579, 580, 407), (455, 487, 486, 454), (526, 653, 652, 525), (454, 486, 485, 453), (387, 570, 571, 389), (453, 485, 484, 452), (498, 639, 640, 499), (452, 484, 483, 451), (525, 652, 651, 524), (524, 651, 650, 523), (451, 483, 482, 450), (421, 587, 588, 423), (450, 482, 481, 449), (403, 578, 579, 405), (523, 650, 626, 522), (449, 481, 480, 448), (500, 531, 498, 499), (531, 532, 501, 498), (532, 533, 502, 501), (533, 534, 503, 502), (534, 535, 504, 503), (535, 536, 505, 504), (536, 537, 506, 505), (537, 538, 507, 506), (538, 539, 508, 507), (539, 540, 509, 508), (540, 541, 510, 509), (541, 542, 511, 510), (542, 543, 512, 511), (543, 544, 513, 512), (544, 545, 514, 513), (545, 546, 515, 514), (546, 547, 516, 515), (547, 548, 517, 516), (548, 549, 518, 517), (549, 550, 519, 518), (550, 551, 520, 519), (551, 552, 521, 520), (552, 553, 522, 521), (553, 554, 523, 522), (554, 555, 524, 523), (555, 556, 525, 524), (556, 557, 526, 525), (557, 558, 527, 526), (558, 559, 528, 527), (559, 560, 529, 528), (560, 561, 530, 529), (561, 500, 499, 530), (385, 569, 570, 387), (484, 548, 547, 483), (522, 626, 627, 521), (521, 627, 628, 520), (483, 547, 546, 482), (419, 586, 587, 421), (482, 546, 545, 481), (401, 577, 578, 403), (520, 628, 629, 519), (481, 545, 544, 480), (383, 568, 569, 385), (519, 629, 630, 518), (480, 544, 543, 479), (518, 630, 631, 517), (417, 585, 586, 419), (479, 543, 542, 478), (517, 631, 632, 516), (399, 576, 577, 401), (478, 542, 541, 477), (381, 567, 568, 383), (516, 632, 633, 515), (477, 541, 540, 476), (433, 593, 563, 371), (476, 540, 539, 475), (515, 633, 634, 514), (475, 539, 538, 474), (415, 584, 585, 417), (474, 538, 537, 473), (397, 575, 576, 399), (473, 537, 536, 472), (514, 634, 635, 513), (472, 536, 535, 471), (563, 605, 610, 562), (579, 595, 618, 580), (570, 596, 614, 571), (587, 597, 594, 588), (578, 598, 595, 579), (569, 599, 596, 570), (586, 600, 597, 587), (577, 601, 598, 578), (568, 603, 599, 569), (585, 607, 600, 586), (576, 609, 601, 577), (567, 602, 603, 568), (593, 604, 605, 563), (584, 606, 607, 585), (575, 608, 609, 576), (607, 626, 650, 600), (606, 627, 626, 607), (621, 628, 627, 606), (620, 629, 628, 621), (619, 630, 629, 620), (618, 631, 630, 619), (595, 632, 631, 618), (598, 633, 632, 595), (601, 634, 633, 598), (609, 635, 634, 601), (608, 636, 635, 609), (617, 638, 636, 608), (616, 637, 638, 617), (588, 594, 622, 589), (571, 614, 615, 572), (580, 618, 619, 581), (589, 622, 623, 590), (562, 610, 611, 564), (572, 615, 616, 573), (581, 619, 620, 582), (590, 623, 624, 591), (564, 611, 612, 565), (573, 616, 617, 574), (582, 620, 621, 583), (591, 624, 625, 592), (565, 612, 613, 566), (574, 617, 608, 575), (583, 621, 606, 584), (592, 625, 604, 593), (566, 613, 602, 567), (600, 650, 651, 597), (597, 651, 652, 594), (605, 640, 639, 610), (594, 652, 653, 622), (622, 653, 654, 623), (610, 639, 641, 611), (623, 654, 655, 624), (611, 641, 642, 612), (624, 655, 656, 625), (612, 642, 643, 613), (625, 656, 657, 604), (613, 643, 644, 602), (604, 657, 640, 605), (602, 644, 645, 603), (603, 645, 646, 599), (599, 646, 647, 596), (596, 647, 648, 614), (614, 648, 649, 615), (615, 649, 637, 616), (667, 658, 662, 669), (672, 673, 659, 663), (662, 658, 659, 663), (666, 660, 661, 668), (660, 664, 665, 661), (669, 662, 663, 672), (664, 670, 671, 665), (670, 669, 672, 671), (658, 667, 673, 659), (667, 666, 668, 673), (665, 671, 668, 661), (671, 672, 673, 668), (660, 666, 670, 664), (666, 667, 669, 670), (678, 675, 674, 685), (709, 702, 673, 672), (694, 676, 677, 701), (686, 693, 674, 675), (665, 681, 682, 661), (681, 680, 683, 682), (680, 679, 684, 683), (679, 678, 685, 684), (671, 668, 690, 689), (689, 690, 691, 688), (688, 691, 692, 687), (687, 692, 693, 686), (659, 697, 698, 663), (697, 696, 699, 698), (696, 695, 700, 699), (695, 694, 701, 700), (677, 676, 705, 706), (706, 705, 704, 707), (707, 704, 703, 708), (708, 703, 702, 709), (676, 694, 695, 696, 697, 659, 673, 702, 703, 704, 705), (668, 661, 682, 683, 684, 685, 674, 693, 692, 691, 690), (672, 663, 698, 699, 700, 701, 677, 706, 707, 708, 709), (665, 671, 689, 688, 687, 686, 675, 678, 679, 680, 681), (710, 712, 713, 711), (712, 716, 717, 713), (716, 714, 715, 717), (714, 710, 711, 715), (712, 710, 714, 716), (717, 715, 711, 713), (84, 196, 195, 83), (265, 68, 73, 28), (52, 56, 718, 53), (24, 21, 720, 719), (21, 20, 721, 720), (20, 25, 43, 721), (55, 42, 723, 64), (42, 56, 722, 723), (56, 42, 724, 725), (261, 718, 726, 727), (42, 261, 727, 724), (724, 727, 729, 731), (728, 730, 734, 732), (725, 724, 731, 730), (726, 725, 730, 728), (727, 726, 728, 729), (734, 735, 733, 732), (729, 728, 732, 733), (731, 729, 733, 735), (730, 731, 735, 734)])
_uv = me_cube_001.uv_layers.new(name='UVMap')
_uv.uv.foreach_set('vector', [0.5502, 0.25, 0.375, 0.25, 0.375, 0.25, 0.5502, 0.25, 0.5502, 0.25, 0.625, 0.25, 0.625, 0.5, 0.5502, 0.5, 0.625, 0.5, 0.625, 0.75, 0.625, 0.75, 0.625, 0.5, 0.5502, 0.75, 0.625, 0.75, 0.625, 1.0, 0.5502, 1.0, 0.125, 0.5, 0.375, 0.5, 0.375, 0.75, 0.125, 0.75, 0.625, 0.5, 0.875, 0.5, 0.875, 0.75, 0.625, 0.75, 0.625, 0.5, 0.625, 0.75, 0.625, 0.75, 0.625, 0.5, 0.5502, 0.5, 0.625, 0.5, 0.625, 0.5, 0.5502, 0.5, 0.5502, 0.75, 0.375, 0.75, 0.375, 0.75, 0.5502, 0.75, 0.375, 0.75, 0.375, 0.5, 0.375, 0.5, 0.375, 0.75, 0.5502, 0.5, 0.625, 0.5, 0.625, 0.75, 0.5502, 0.75, 0.5502, 0.5, 0.625, 0.5, 0.625, 0.5, 0.5502, 0.5, 0.5502, 0.75, 0.375, 0.75, 0.375, 0.75, 0.5502, 0.75, 0.375, 0.75, 0.375, 0.5, 0.375, 0.5, 0.375, 0.75, 0.5502, 1.0, 0.625, 1.0, 0.625, 1.0, 0.5502, 1.0, 0.625, 1.0, 0.625, 1.0, 0.625, 1.0, 0.625, 1.0, 0.125, 0.5, 0.125, 0.75, 0.125, 0.75, 0.125, 0.5, 0.125, 0.5, 0.125, 0.75, 0.125, 0.75, 0.125, 0.5, 0.875, 0.75, 0.875, 0.5, 0.875, 0.5, 0.875, 0.75, 0.5502, 1.0, 0.625, 1.0, 0.625, 1.0, 0.5502, 1.0, 0.5502, 0.25, 0.375, 0.25, 0.375, 0.25, 0.5502, 0.25, 0.125, 0.5, 0.125, 0.75, 0.125, 0.75, 0.125, 0.5, 0.875, 0.5, 0.875, 0.75, 0.875, 0.75, 0.875, 0.5, 0.5502, 1.0, 0.625, 1.0, 0.625, 1.0, 0.5502, 1.0, 0.5502, 0.25, 0.375, 0.25, 0.375, 0.25, 0.5502, 0.25, 0.625, 1.0, 0.625, 1.0, 0.625, 1.0, 0.625, 1.0, 0.875, 0.75, 0.875, 0.5, 0.875, 0.5, 0.875, 0.75, 0.625, 0.25, 0.625, 0.25, 0.625, 0.25, 0.625, 0.25, 0.625, 0.25, 0.625, 0.25, 0.625, 0.25, 0.625, 0.25, 0.875, 0.5, 0.875, 0.75, 0.875, 0.75, 0.875, 0.5, 0.875, 0.5, 0.875, 0.75, 0.875, 0.75, 0.875, 0.5, 0.875, 0.75, 0.875, 0.5, 0.875, 0.5, 0.875, 0.75, 0.625, 1.0, 0.625, 1.0, 0.625, 1.0, 0.625, 1.0, 0.875, 0.75, 0.875, 0.5, 0.875, 0.5, 0.875, 0.75, 0.875, 0.75, 0.875, 0.5, 0.875, 0.5, 0.875, 0.75, 0.625, 1.0, 0.625, 1.0, 0.625, 1.0, 0.625, 1.0, 0.625, 0.25, 0.625, 0.25, 0.625, 0.25, 0.625, 0.25, 0.875, 0.75, 0.875, 0.75, 0.875, 0.5, 0.875, 0.5, 0.875, 0.5, 0.875, 0.75, 0.875, 0.75, 0.875, 0.5, 0.625, 0.25, 0.625, 0.25, 0.625, 0.25, 0.625, 0.25, 0.625, 0.25, 0.625, 0.25, 0.625, 0.25, 0.625, 0.25, 0.625, 0.25, 0.625, 0.25, 0.625, 0.25, 0.625, 0.25, 0.625, 1.0, 0.625, 1.0, 0.625, 1.0, 0.625, 1.0, 0.625, 1.0, 0.625, 1.0, 0.625, 1.0, 0.625, 1.0, 0.625, 1.0, 0.625, 1.0, 0.625, 1.0, 0.625, 1.0, 0.875, 0.75, 0.875, 0.5, 0.875, 0.5, 0.875, 0.5846, 0.875, 0.6679, 0.875, 0.75, 0.875, 0.5846, 0.875, 0.5, 0.875, 0.5, 0.875, 0.5846, 0.5502, 0.25, 0.375, 0.25, 0.375, 0.25, 0.5502, 0.25, 0.5502, 0.25, 0.375, 0.25, 0.375, 0.25, 0.5502, 0.25, 0.5502, 0.25, 0.375, 0.25, 0.375, 0.25, 0.5502, 0.25, 0.5502, 1.0, 0.625, 1.0, 0.625, 1.0, 0.5502, 1.0, 0.5502, 1.0, 0.625, 1.0, 0.625, 1.0, 0.5502, 1.0, 0.5502, 1.0, 0.625, 1.0, 0.625, 1.0, 0.5502, 1.0, 0.125, 0.5, 0.125, 0.75, 0.125, 0.75, 0.125, 0.5, 0.125, 0.5, 0.125, 0.75, 0.125, 0.75, 0.125, 0.5, 0.125, 0.5, 0.125, 0.75, 0.125, 0.75, 0.125, 0.5, 0.875, 0.75, 0.875, 0.5, 0.875, 0.5, 0.875, 0.75, 0.625, 0.25, 0.625, 0.25, 0.625, 0.25, 0.625, 0.25, 0.5502, 0.25, 0.375, 0.25, 0.375, 0.25, 0.5502, 0.25, 0.125, 0.5, 0.125, 0.75, 0.125, 0.75, 0.125, 0.5, 0.5502, 1.0, 0.625, 1.0, 0.625, 1.0, 0.5502, 1.0, 0.625, 1.0, 0.625, 1.0, 0.625, 1.0, 0.625, 1.0, 0.125, 0.5, 0.125, 0.75, 0.125, 0.75, 0.125, 0.5, 0.5502, 0.25, 0.375, 0.25, 0.375, 0.25, 0.5502, 0.25, 0.625, 0.25, 0.625, 0.25, 0.625, 0.25, 0.625, 0.25, 0.875, 0.75, 0.875, 0.75, 0.875, 0.5, 0.875, 0.5, 0.625, 1.0, 0.625, 1.0, 0.625, 1.0, 0.625, 1.0, 0.5502, 1.0, 0.625, 1.0, 0.625, 1.0, 0.5502, 1.0, 0.625, 1.0, 0.625, 1.0, 0.625, 1.0, 0.625, 1.0, 0.5502, 1.0, 0.625, 1.0, 0.625, 1.0, 0.5502, 1.0, 0.125, 0.5, 0.125, 0.75, 0.125, 0.75, 0.125, 0.5, 0.5502, 0.25, 0.375, 0.25, 0.375, 0.25, 0.5502, 0.25, 0.625, 0.25, 0.625, 0.25, 0.625, 0.25, 0.625, 0.25, 0.875, 0.75, 0.875, 0.6679, 0.875, 0.5846, 0.875, 0.5, 0.875, 0.5, 0.875, 0.75, 0.875, 0.75, 0.875, 0.5, 0.875, 0.5, 0.875, 0.75, 0.125, 0.5, 0.125, 0.75, 0.125, 0.75, 0.125, 0.5, 0.5502, 0.25, 0.375, 0.25, 0.375, 0.25, 0.5502, 0.25, 0.5502, 1.0, 0.625, 1.0, 0.625, 1.0, 0.5502, 1.0, 0.5502, 0.0, 0.625, 0.0, 0.625, 0.25, 0.5502, 0.25, 0.125, 0.5, 0.125, 0.75, 0.125, 0.75, 0.125, 0.5, 0.5502, 0.25, 0.375, 0.25, 0.375, 0.25, 0.5502, 0.25, 0.5502, 1.0, 0.625, 1.0, 0.625, 1.0, 0.5502, 1.0, 0.875, 0.75, 0.875, 0.5, 0.875, 0.5, 0.875, 0.75, 0.875, 0.75, 0.875, 0.5, 0.875, 0.5, 0.875, 0.75, 0.875, 0.5, 0.875, 0.75, 0.875, 0.75, 0.875, 0.5, 0.625, 0.25, 0.625, 0.25, 0.625, 0.25, 0.625, 0.25, 0.375, 1.0, 0.5502, 1.0, 0.5502, 1.0, 0.375, 1.0, 0.625, 0.25, 0.5502, 0.25, 0.5502, 0.25, 0.625, 0.25, 0.5502, 0.25, 0.375, 0.25, 0.375, 0.25, 0.5502, 0.25, 0.375, 1.0, 0.5502, 1.0, 0.5502, 1.0, 0.375, 1.0, 0.625, 0.25, 0.5502, 0.25, 0.5502, 0.25, 0.625, 0.25, 0.625, 0.25, 0.5502, 0.25, 0.5502, 0.25, 0.625, 0.25, 0.375, 1.0, 0.5502, 1.0, 0.5502, 1.0, 0.375, 1.0, 0.375, 1.0, 0.5502, 1.0, 0.5502, 1.0, 0.375, 1.0, 0.625, 0.25, 0.5502, 0.25, 0.5502, 0.25, 0.625, 0.25, 0.375, 1.0, 0.5502, 1.0, 0.5502, 1.0, 0.375, 1.0, 0.625, 0.25, 0.5502, 0.25, 0.5502, 0.25, 0.625, 0.25, 0.375, 1.0, 0.5502, 1.0, 0.5502, 1.0, 0.375, 1.0, 0.375, 1.0, 0.5502, 1.0, 0.5502, 1.0, 0.375, 1.0, 0.375, 1.0, 0.5502, 1.0, 0.5502, 1.0, 0.375, 1.0, 0.625, 0.25, 0.5502, 0.25, 0.5502, 0.25, 0.625, 0.25, 0.625, 0.25, 0.5502, 0.25, 0.5502, 0.25, 0.625, 0.25, 0.625, 0.25, 0.5502, 0.25, 0.5502, 0.25, 0.625, 0.25, 0.625, 0.25, 0.5502, 0.25, 0.5502, 0.25, 0.625, 0.25, 0.375, 1.0, 0.5502, 1.0, 0.5502, 1.0, 0.375, 1.0, 0.625, 0.25, 0.5502, 0.25, 0.5502, 0.25, 0.625, 0.25, 0.375, 1.0, 0.5502, 1.0, 0.5502, 1.0, 0.375, 1.0, 0.375, 1.0, 0.5502, 1.0, 0.5502, 1.0, 0.375, 1.0, 0.625, 0.75, 0.5502, 0.75, 0.5502, 0.75, 0.625, 0.75, 0.375, 0.5, 0.5502, 0.5, 0.5502, 0.5, 0.375, 0.5, 0.375, 0.5, 0.5502, 0.5, 0.5502, 0.75, 0.375, 0.75, 0.625, 0.75, 0.5502, 0.75, 0.5502, 0.75, 0.625, 0.75, 0.375, 0.5, 0.5502, 0.5, 0.5502, 0.5, 0.375, 0.5, 0.375, 0.75, 0.5502, 0.75, 0.5502, 1.0, 0.375, 1.0, 0.375, 0.25, 0.5502, 0.25, 0.5502, 0.5, 0.375, 0.5, 0.625, 0.25, 0.5502, 0.25, 0.5502, 0.25, 0.625, 0.25, 0.375, 0.0, 0.5502, 0.0, 0.5502, 0.25, 0.375, 0.25, 0.125, 0.5, 0.125, 0.75, 0.125, 0.75, 0.125, 0.5, 0.5502, 0.0, 0.5502, 0.25, 0.5502, 0.25, 0.5502, 0.0, 0.375, 1.0, 0.5502, 1.0, 0.5502, 1.0, 0.375, 1.0, 0.875, 0.75, 0.875, 0.5, 0.875, 0.5, 0.875, 0.75, 0.875, 0.75, 0.875, 0.75, 0.875, 0.5, 0.875, 0.5, 0.875, 0.5, 0.875, 0.75, 0.875, 0.75, 0.875, 0.5, 0.875, 0.5, 0.875, 0.75, 0.875, 0.75, 0.875, 0.5, 0.875, 0.75, 0.875, 0.75, 0.875, 0.5, 0.875, 0.5, 0.875, 0.5, 0.875, 0.75, 0.875, 0.75, 0.875, 0.5, 0.875, 0.5, 0.875, 0.75, 0.875, 0.75, 0.875, 0.5, 0.875, 0.75, 0.875, 0.75, 0.875, 0.5, 0.875, 0.5, 0.625, 0.25, 0.0, 0.0, 0.625, 0.25, 0.0, 0.0, 0.625, 0.25, 0.875, 0.5, 0.875, 0.75, 0.875, 0.75, 0.875, 0.5, 0.875, 0.75, 0.875, 0.75, 0.875, 0.5, 0.875, 0.5, 0.875, 0.5, 0.875, 0.75, 0.875, 0.75, 0.875, 0.5, 0.875, 0.5, 0.875, 0.75, 0.875, 0.75, 0.875, 0.5, 0.875, 0.75, 0.875, 0.75, 0.875, 0.5, 0.875, 0.5, 0.875, 0.5, 0.875, 0.75, 0.875, 0.75, 0.875, 0.5, 0.875, 0.5, 0.875, 0.75, 0.875, 0.75, 0.875, 0.5, 0.875, 0.75, 0.875, 0.75, 0.875, 0.5, 0.875, 0.5, 0.875, 0.5, 0.875, 0.75, 0.875, 0.75, 0.875, 0.5, 0.875, 0.5, 0.875, 0.75, 0.875, 0.75, 0.875, 0.5, 0.875, 0.75, 0.875, 0.75, 0.875, 0.5, 0.875, 0.5, 0.875, 0.5, 0.875, 0.75, 0.875, 0.75, 0.875, 0.5, 0.875, 0.75, 0.875, 0.75, 0.875, 0.5, 0.875, 0.5, 0.875, 0.75, 0.875, 0.75, 0.875, 0.5, 0.875, 0.5, 0.875, 0.5, 0.875, 0.75, 0.875, 0.75, 0.875, 0.5, 0.875, 0.75, 0.875, 0.75, 0.875, 0.5, 0.875, 0.5, 0.875, 0.5, 0.875, 0.75, 0.875, 0.75, 0.875, 0.5, 0.875, 0.5, 0.875, 0.75, 0.875, 0.75, 0.875, 0.5, 0.875, 0.75, 0.875, 0.75, 0.875, 0.5, 0.875, 0.5, 0.875, 0.5, 0.875, 0.75, 0.875, 0.75, 0.875, 0.5, 0.875, 0.5, 0.875, 0.75, 0.875, 0.75, 0.875, 0.5, 0.875, 0.75, 0.875, 0.75, 0.875, 0.5, 0.875, 0.5, 0.875, 0.5, 0.875, 0.75, 0.875, 0.75, 0.875, 0.5, 0.875, 0.75, 0.875, 0.75, 0.875, 0.5, 0.875, 0.5, 0.875, 0.75, 0.875, 0.75, 0.875, 0.5, 0.875, 0.5, 0.875, 0.5, 0.875, 0.75, 0.875, 0.75, 0.875, 0.5, 0.875, 0.75, 0.875, 0.75, 0.875, 0.5, 0.875, 0.5, 0.875, 0.5, 0.875, 0.75, 0.875, 0.75, 0.875, 0.5, 0.875, 0.5, 0.875, 0.75, 0.875, 0.75, 0.875, 0.5, 0.875, 0.75, 0.875, 0.75, 0.875, 0.5, 0.875, 0.5, 0.875, 0.75, 0.875, 0.75, 0.875, 0.5, 0.875, 0.5, 0.875, 0.75, 0.875, 0.75, 0.875, 0.5, 0.875, 0.5, 0.0, 0.0, 0.625, 0.25, 0.0, 0.0, 0.875, 0.5, 0.875, 0.5, 0.875, 0.5, 0.0, 0.0, 0.0, 0.0, 0.0, 0.0, 0.0, 0.0, 0.0, 0.0, 0.0, 0.0, 0.0, 0.0, 0.875, 0.5, 0.0, 0.0, 0.875, 0.5, 0.0, 0.0, 0.0, 0.0, 0.0, 0.0, 0.0, 0.0, 0.0, 0.0, 0.0, 0.0, 0.875, 0.5, 0.875, 0.5, 0.0, 0.0, 0.625, 0.25, 0.0, 0.0, 0.0, 0.0, 0.875, 0.5, 0.0, 0.0, 0.0, 0.0, 0.875, 0.5, 0.0, 0.0, 0.0, 0.0, 0.0, 0.0, 0.625, 0.25, 0.625, 0.25, 0.625, 0.25, 0.625, 0.25, 0.0, 0.0, 0.0, 0.0, 0.0, 0.0, 0.0, 0.0, 0.0, 0.0, 0.0, 0.0, 0.0, 0.0, 0.625, 0.25, 0.625, 0.25, 0.625, 0.25, 0.625, 0.25, 0.625, 0.25, 0.625, 0.25, 0.625, 0.25, 0.625, 0.25, 0.625, 0.25, 0.625, 0.25, 0.625, 0.25, 0.625, 0.25, 0.625, 0.25, 0.625, 0.25, 0.625, 0.25, 0.625, 0.25, 0.625, 0.25, 0.625, 0.25, 0.625, 0.25, 0.625, 0.25, 0.625, 0.25, 0.625, 0.25, 0.625, 0.25, 0.625, 0.25, 0.875, 0.5, 0.875, 0.75, 0.875, 0.75, 0.875, 0.5, 0.875, 0.5, 0.875, 0.75, 0.875, 0.75, 0.875, 0.5, 0.875, 0.5, 0.875, 0.75, 0.875, 0.75, 0.875, 0.5, 0.875, 0.5, 0.875, 0.75, 0.875, 0.75, 0.875, 0.5, 0.875, 0.5, 0.875, 0.75, 0.875, 0.75, 0.875, 0.5, 0.875, 0.5, 0.875, 0.75, 0.875, 0.75, 0.875, 0.5, 0.875, 0.75, 0.875, 0.5, 0.875, 0.5, 0.875, 0.75, 0.875, 0.75, 0.875, 0.5, 0.875, 0.5, 0.875, 0.75, 0.875, 0.75, 0.875, 0.5, 0.875, 0.5, 0.875, 0.75, 0.875, 0.75, 0.875, 0.5, 0.875, 0.5, 0.875, 0.75, 0.875, 0.75, 0.875, 0.5, 0.875, 0.5, 0.875, 0.75, 0.875, 0.75, 0.875, 0.5, 0.875, 0.5, 0.875, 0.75, 0.625, 1.0, 0.625, 1.0, 0.625, 1.0, 0.625, 1.0, 0.625, 1.0, 0.625, 1.0, 0.625, 1.0, 0.625, 1.0, 0.625, 1.0, 0.625, 1.0, 0.625, 1.0, 0.625, 1.0, 0.625, 1.0, 0.625, 1.0, 0.625, 1.0, 0.625, 1.0, 0.625, 1.0, 0.625, 1.0, 0.625, 1.0, 0.625, 1.0, 0.625, 1.0, 0.625, 1.0, 0.625, 1.0, 0.625, 1.0, 0.875, 0.5, 0.0, 0.0, 0.875, 0.5, 0.0, 0.0, 0.0, 0.0, 0.0, 0.0, 0.0, 0.0, 0.0, 0.0, 0.0, 0.0, 0.0, 0.0, 0.0, 0.0, 0.0, 0.0, 0.0, 0.0, 0.0, 0.0, 0.0, 0.0, 0.0, 0.0, 0.0, 0.0, 0.0, 0.0, 0.0, 0.0, 0.0, 0.0, 0.875, 0.75, 0.0, 0.0, 0.0, 0.0, 0.0, 0.0, 0.0, 0.0, 0.0, 0.0, 0.875, 0.75, 0.0, 0.0, 0.875, 0.75, 0.0, 0.0, 0.0, 0.0, 0.875, 0.75, 0.875, 0.75, 0.0, 0.0, 0.875, 0.75, 0.875, 0.75, 0.0, 0.0, 0.0, 0.0, 0.0, 0.0, 0.0, 0.0, 0.0, 0.0, 0.0, 0.0, 0.0, 0.0, 0.0, 0.0, 0.0, 0.0, 0.0, 0.0, 0.0, 0.0, 0.0, 0.0, 0.0, 0.0, 0.0, 0.0, 0.0, 0.0, 0.0, 0.0, 0.625, 1.0, 0.625, 1.0, 0.625, 1.0, 0.625, 1.0, 0.625, 1.0, 0.625, 1.0, 0.625, 1.0, 0.625, 1.0, 0.625, 1.0, 0.625, 1.0, 0.625, 1.0, 0.625, 1.0, 0.625, 1.0, 0.625, 1.0, 0.625, 1.0, 0.625, 1.0, 0.625, 1.0, 0.625, 1.0, 0.625, 1.0, 0.625, 1.0, 0.625, 1.0, 0.625, 1.0, 0.625, 1.0, 0.625, 1.0, 0.625, 1.0, 0.625, 1.0, 0.625, 1.0, 0.625, 1.0, 0.625, 1.0, 0.625, 1.0, 0.625, 1.0, 0.625, 1.0, 0.625, 1.0, 0.625, 1.0, 0.625, 1.0, 0.625, 1.0, 0.625, 1.0, 0.625, 1.0, 0.625, 1.0, 0.625, 1.0, 0.625, 1.0, 0.625, 1.0, 0.625, 1.0, 0.625, 1.0, 0.625, 1.0, 0.625, 1.0, 0.625, 1.0, 0.625, 1.0, 0.625, 0.25, 0.625, 0.25, 0.625, 0.25, 0.625, 0.25, 0.625, 0.25, 0.625, 0.25, 0.625, 0.25, 0.625, 0.25, 0.625, 0.25, 0.625, 0.25, 0.625, 0.25, 0.625, 0.25, 0.625, 0.25, 0.625, 0.25, 0.625, 0.25, 0.625, 0.25, 0.625, 0.25, 0.625, 0.25, 0.625, 0.25, 0.625, 0.25, 0.625, 0.25, 0.625, 0.25, 0.625, 0.25, 0.625, 0.25, 0.625, 0.25, 0.625, 0.25, 0.625, 0.25, 0.625, 0.25, 0.625, 0.25, 0.625, 0.25, 0.625, 0.25, 0.625, 0.25, 0.625, 0.25, 0.625, 0.25, 0.625, 0.25, 0.625, 0.25, 0.625, 0.25, 0.625, 0.25, 0.625, 0.25, 0.625, 0.25, 0.625, 0.25, 0.625, 0.25, 0.625, 0.25, 0.625, 0.25, 0.625, 0.25, 0.625, 0.25, 0.625, 0.25, 0.625, 0.25, 0.625, 0.25, 0.5502, 0.25, 0.5502, 0.25, 0.625, 0.25, 0.625, 0.25, 0.5502, 0.25, 0.5502, 0.25, 0.625, 0.25, 0.375, 1.0, 0.5502, 1.0, 0.5502, 1.0, 0.375, 1.0, 0.375, 1.0, 0.5502, 1.0, 0.5502, 1.0, 0.375, 1.0, 0.625, 0.25, 0.625, 0.25, 0.625, 0.25, 0.625, 0.25, 0.625, 0.25, 0.625, 0.25, 0.625, 0.25, 0.625, 0.25, 0.875, 0.75, 0.875, 0.5, 0.875, 0.5, 0.875, 0.75, 0.875, 0.75, 0.875, 0.5, 0.875, 0.5, 0.875, 0.75, 0.625, 1.0, 0.625, 1.0, 0.625, 1.0, 0.625, 1.0, 0.625, 1.0, 0.625, 1.0, 0.625, 1.0, 0.625, 1.0, 0.5502, 1.0, 0.625, 1.0, 0.625, 1.0, 0.5502, 1.0, 0.5502, 1.0, 0.625, 1.0, 0.625, 1.0, 0.5502, 1.0, 0.5502, 0.25, 0.375, 0.25, 0.375, 0.25, 0.5502, 0.25, 0.5502, 0.25, 0.375, 0.25, 0.375, 0.25, 0.5502, 0.25, 0.0, 0.0, 0.0, 0.0, 0.0, 0.0, 0.0, 0.0, 0.625, 1.0, 0.625, 1.0, 0.0, 0.0, 0.0, 0.0, 0.625, 1.0, 0.0, 0.0, 0.0, 0.0, 0.0, 0.0, 0.0, 0.0, 0.0, 0.0, 0.0, 0.0, 0.0, 0.0, 0.0, 0.0, 0.0, 0.0, 0.0, 0.0, 0.0, 0.0, 0.0, 0.0, 0.0, 0.0, 0.0, 0.0, 0.0, 0.0, 0.0, 0.0, 0.0, 0.0, 0.0, 0.0, 0.375, 1.0, 0.375, 1.0, 0.125, 0.5, 0.375, 0.25, 0.375, 0.25, 0.125, 0.75, 0.625, 0.25, 0.625, 0.25, 0.625, 0.25, 0.625, 0.25, 0.875, 0.75, 0.875, 0.5, 0.875, 0.5, 0.875, 0.75, 0.625, 1.0, 0.625, 1.0, 0.625, 1.0, 0.625, 1.0, 0.7904, 0.6692, 0.875, 0.5846, 0.875, 0.5846, 0.7904, 0.6692, 0.875, 0.6679, 0.875, 0.75, 0.625, 1.0, 0.7071, 0.8359, 0.0, 0.0, 0.0, 0.0, 0.0, 0.0, 0.0, 0.0, 0.875, 0.75, 0.875, 0.5, 0.875, 0.5, 0.875, 0.75, 0.875, 0.75, 0.875, 0.5, 0.875, 0.5, 0.875, 0.75, 0.0, 0.0, 0.0, 0.0, 0.0, 0.0, 0.0, 0.0, 0.0, 0.0, 0.0, 0.0, 0.0, 0.0, 0.0, 0.0, 0.375, 0.25, 0.375, 0.0, 0.375, 0.0, 0.375, 0.25, 0.375, 0.25, 0.375, 0.0, 0.375, 0.0, 0.375, 0.25, 0.375, 0.25, 0.375, 0.0, 0.375, 0.0, 0.375, 0.25, 0.375, 0.25, 0.375, 0.0, 0.375, 0.0, 0.375, 0.25, 0.375, 0.25, 0.375, 0.0, 0.375, 0.0, 0.375, 0.25, 0.375, 0.25, 0.375, 0.0, 0.375, 0.0, 0.375, 0.25, 0.375, 0.25, 0.375, 0.0, 0.375, 0.0, 0.375, 0.25, 0.375, 0.25, 0.375, 0.0, 0.375, 0.0, 0.375, 0.25, 0.375, 0.25, 0.375, 0.0, 0.375, 0.0, 0.375, 0.25, 0.375, 0.25, 0.375, 0.0, 0.375, 0.0, 0.375, 0.25, 0.375, 0.25, 0.375, 0.0, 0.375, 0.0, 0.375, 0.25, 0.375, 0.25, 0.375, 0.0, 0.375, 0.0, 0.375, 0.25, 0.375, 0.25, 0.375, 0.0, 0.375, 0.0, 0.375, 0.25, 0.375, 0.25, 0.375, 0.0, 0.375, 0.0, 0.375, 0.25, 0.375, 0.25, 0.375, 0.0, 0.375, 0.0, 0.375, 0.25, 0.375, 0.25, 0.375, 0.0, 0.375, 0.0, 0.375, 0.25, 0.375, 0.25, 0.375, 0.0, 0.375, 0.0, 0.375, 0.25, 0.375, 0.25, 0.375, 0.0, 0.375, 0.0, 0.375, 0.25, 0.375, 0.25, 0.375, 0.0, 0.375, 0.0, 0.375, 0.25, 0.375, 0.25, 0.375, 0.0, 0.375, 0.0, 0.375, 0.25, 0.375, 0.25, 0.375, 0.0, 0.375, 0.0, 0.375, 0.25, 0.375, 0.25, 0.375, 0.0, 0.375, 0.0, 0.375, 0.25, 0.375, 0.25, 0.375, 0.0, 0.375, 0.0, 0.375, 0.25, 0.375, 0.25, 0.375, 0.0, 0.375, 0.0, 0.375, 0.25, 0.375, 0.25, 0.375, 0.0, 0.375, 0.0, 0.375, 0.25, 0.375, 0.25, 0.375, 0.0, 0.375, 0.0, 0.375, 0.25, 0.375, 0.25, 0.375, 0.0, 0.375, 0.0, 0.375, 0.25, 0.375, 0.25, 0.375, 0.0, 0.375, 0.0, 0.375, 0.25, 0.375, 0.25, 0.375, 0.0, 0.375, 0.0, 0.375, 0.25, 0.375, 0.25, 0.375, 0.0, 0.375, 0.0, 0.375, 0.25, 0.375, 0.25, 0.375, 0.25, 0.375, 0.25, 0.375, 0.25, 0.375, 0.25, 0.375, 0.25, 0.375, 0.25, 0.375, 0.25, 0.375, 0.25, 0.375, 0.25, 0.375, 0.25, 0.375, 0.25, 0.375, 0.25, 0.375, 0.25, 0.375, 0.25, 0.375, 0.25, 0.375, 0.25, 0.375, 0.25, 0.375, 0.25, 0.375, 0.25, 0.375, 0.25, 0.375, 0.25, 0.375, 0.25, 0.375, 0.25, 0.375, 0.25, 0.375, 0.25, 0.375, 0.25, 0.375, 0.25, 0.375, 0.25, 0.375, 0.25, 0.375, 0.25, 0.375, 0.25, 0.375, 0.25, 0.375, 0.25, 0.375, 0.25, 0.0, 0.0, 0.0, 0.0, 0.0, 0.0, 0.0, 0.0, 0.0, 0.0, 0.0, 0.0, 0.0, 0.0, 0.0, 0.0, 0.0, 0.0, 0.0, 0.0, 0.0, 0.0, 0.375, 0.0, 0.375, 0.0, 0.375, 0.0, 0.375, 0.0, 0.375, 0.0, 0.375, 0.0, 0.375, 0.0, 0.375, 0.0, 0.375, 0.0, 0.375, 0.0, 0.375, 0.0, 0.375, 0.0, 0.375, 0.0, 0.375, 0.0, 0.375, 0.0, 0.375, 0.0, 0.375, 0.0, 0.375, 0.0, 0.375, 0.0, 0.375, 0.0, 0.375, 0.0, 0.375, 0.0, 0.375, 0.0, 0.375, 0.0, 0.0, 0.0, 0.0, 0.0, 0.0, 0.0, 0.0, 0.0, 0.0, 0.0, 0.0, 0.0, 0.0, 0.0, 0.0, 0.0, 0.0, 0.0, 0.0, 0.0, 0.0, 0.0, 0.0, 0.0, 0.0, 0.0, 0.125, 0.75, 0.125, 0.75, 0.125, 0.5, 0.125, 0.5, 0.125, 0.75, 0.125, 0.75, 0.125, 0.5, 0.125, 0.5, 0.125, 0.75, 0.125, 0.75, 0.125, 0.5, 0.125, 0.5, 0.125, 0.75, 0.125, 0.75, 0.125, 0.5, 0.125, 0.5, 0.125, 0.5, 0.125, 0.5, 0.125, 0.5, 0.125, 0.5, 0.125, 0.5, 0.125, 0.75, 0.125, 0.75, 0.125, 0.75, 0.125, 0.75, 0.125, 0.75, 0.125, 0.5, 0.125, 0.5, 0.125, 0.75, 0.125, 0.75, 0.125, 0.5, 0.125, 0.5, 0.125, 0.75, 0.125, 0.75, 0.125, 0.75, 0.125, 0.75, 0.125, 0.5, 0.125, 0.5, 0.125, 0.75, 0.125, 0.75, 0.125, 0.5, 0.125, 0.5, 0.125, 0.75, 0.125, 0.75, 0.125, 0.5, 0.125, 0.5, 0.125, 0.75, 0.125, 0.75, 0.125, 0.5, 0.125, 0.5, 0.125, 0.75, 0.125, 0.75, 0.125, 0.5, 0.125, 0.5, 0.125, 0.75, 0.125, 0.75, 0.125, 0.5, 0.125, 0.5, 0.125, 0.75, 0.125, 0.75, 0.125, 0.5, 0.125, 0.5, 0.125, 0.75, 0.125, 0.75, 0.125, 0.5, 0.125, 0.5, 0.125, 0.75, 0.125, 0.75, 0.125, 0.5, 0.125, 0.5, 0.125, 0.75, 0.125, 0.75, 0.125, 0.5, 0.125, 0.5, 0.125, 0.75, 0.125, 0.75, 0.125, 0.5, 0.125, 0.5, 0.125, 0.75, 0.125, 0.75, 0.125, 0.5, 0.125, 0.5, 0.125, 0.75, 0.125, 0.75, 0.125, 0.5, 0.125, 0.5, 0.0, 0.0, 0.0, 0.0, 0.0, 0.0, 0.0, 0.0, 0.0, 0.0, 0.0, 0.0, 0.0, 0.0, 0.0, 0.0, 0.0, 0.0, 0.0, 0.0, 0.0, 0.0, 0.0, 0.0, 0.0, 0.0, 0.0, 0.0, 0.0, 0.0, 0.0, 0.0, 0.0, 0.0, 0.0, 0.0, 0.0, 0.0, 0.0, 0.0, 0.0, 0.0, 0.0, 0.0, 0.0, 0.0, 0.0, 0.0, 0.0, 0.0, 0.0, 0.0, 0.0, 0.0, 0.0, 0.0, 0.0, 0.0, 0.0, 0.0, 0.0, 0.0, 0.0, 0.0, 0.9197, 0.4197, 0.9197, 0.4197, 0.9496, 0.3833, 0.9496, 0.3833, 0.9375, 0.943, 0.9375, 0.943, 0.9688, 0.943, 0.9688, 0.943, 0.5625, 1.0, 0.5625, 1.0, 0.5938, 1.0, 0.5938, 1.0, 0.09375, 0.943, 0.09375, 0.943, 0.125, 0.943, 0.125, 0.943, 0.6582, 0.4717, 0.6582, 0.4717, 0.7032, 0.4854, 0.7032, 0.4854, 0.9062, 0.943, 0.9062, 0.943, 0.9375, 0.943, 0.9375, 0.943, 0.0625, 0.943, 0.0625, 0.943, 0.09375, 0.943, 0.09375, 0.943, 0.875, 0.943, 0.875, 0.943, 0.9062, 0.943, 0.9062, 0.943, 0.5938, 1.0, 0.5938, 1.0, 0.625, 1.0, 0.625, 1.0, 0.03125, 0.943, 0.03125, 0.943, 0.0625, 0.943, 0.0625, 0.943, 0.8438, 0.943, 0.8438, 0.943, 0.875, 0.943, 0.875, 0.943, 0.5504, 0.1167, 0.5504, 0.1167, 0.5283, 0.1582, 0.5283, 0.1582, 0.0, 0.943, 0.0, 0.943, 0.03125, 0.943, 0.03125, 0.943, 0.9197, 0.08029, 0.9197, 0.08029, 0.8833, 0.05045, 0.8833, 0.05045, 0.8125, 0.943, 0.8125, 0.943, 0.8438, 0.943, 0.8438, 0.943, 0.7812, 0.943, 0.7812, 0.943, 0.8125, 0.943, 0.8125, 0.943, 0.625, 1.0, 0.625, 1.0, 0.6562, 1.0, 0.6562, 1.0, 0.75, 0.943, 0.75, 0.943, 0.7812, 0.943, 0.7812, 0.943, 0.8833, 0.4496, 0.8833, 0.4496, 0.9197, 0.4197, 0.9197, 0.4197, 0.6562, 1.0, 0.6562, 1.0, 0.6875, 1.0, 0.6875, 1.0, 0.7188, 0.943, 0.7188, 0.943, 0.75, 0.943, 0.75, 0.943, 0.6875, 0.943, 0.6875, 0.943, 0.7188, 0.943, 0.7188, 0.943, 0.6167, 0.4496, 0.6167, 0.4496, 0.6582, 0.4717, 0.6582, 0.4717, 0.6562, 0.943, 0.6562, 0.943, 0.6875, 0.943, 0.6875, 0.943, 0.6875, 1.0, 0.6875, 1.0, 0.7188, 1.0, 0.7188, 1.0, 0.5803, 0.08029, 0.5803, 0.08029, 0.5504, 0.1167, 0.5504, 0.1167, 0.625, 0.943, 0.625, 0.943, 0.6562, 0.943, 0.6562, 0.943, 0.7188, 1.0, 0.7188, 1.0, 0.75, 1.0, 0.75, 1.0, 0.5938, 0.943, 0.5938, 0.943, 0.625, 0.943, 0.625, 0.943, 0.9496, 0.1167, 0.9496, 0.1167, 0.9197, 0.08029, 0.9197, 0.08029, 0.7968, 0.4854, 0.8418, 0.4717, 0.8833, 0.4496, 0.9197, 0.4197, 0.9496, 0.3833, 0.9717, 0.3418, 0.9854, 0.2968, 0.99, 0.25, 0.9854, 0.2032, 0.9717, 0.1582, 0.9496, 0.1167, 0.9197, 0.08029, 0.8833, 0.05045, 0.8418, 0.02827, 0.7968, 0.01461, 0.75, 0.01, 0.7032, 0.01461, 0.6582, 0.02827, 0.6167, 0.05045, 0.5803, 0.08029, 0.5504, 0.1167, 0.5283, 0.1582, 0.5146, 0.2032, 0.51, 0.25, 0.5146, 0.2968, 0.5283, 0.3418, 0.5504, 0.3833, 0.5803, 0.4197, 0.6167, 0.4496, 0.6582, 0.4717, 0.7032, 0.4854, 0.75, 0.49, 0.5625, 0.943, 0.5625, 0.943, 0.5938, 0.943, 0.5938, 0.943, 0.8418, 0.4717, 0.8418, 0.4717, 0.8833, 0.4496, 0.8833, 0.4496, 0.25, 0.49, 0.2032, 0.4854, 0.1582, 0.4717, 0.1167, 0.4496, 0.08029, 0.4197, 0.05045, 0.3833, 0.02827, 0.3418, 0.01461, 0.2968, 0.01, 0.25, 0.01461, 0.2032, 0.02827, 0.1582, 0.05045, 0.1167, 0.08029, 0.08029, 0.1167, 0.05045, 0.1582, 0.02827, 0.2032, 0.01461, 0.25, 0.01, 0.2968, 0.01461, 0.3418, 0.02827, 0.3833, 0.05045, 0.4197, 0.08029, 0.4496, 0.1167, 0.4717, 0.1582, 0.4854, 0.2032, 0.49, 0.25, 0.4854, 0.2968, 0.4717, 0.3418, 0.4496, 0.3833, 0.4197, 0.4197, 0.3833, 0.4496, 0.3418, 0.4717, 0.2968, 0.4854, 0.03125, 0.5, 0.0, 0.5, 0.0, 0.943, 0.03125, 0.943, 0.0625, 0.5, 0.03125, 0.5, 0.03125, 0.943, 0.0625, 0.943, 0.09375, 0.5, 0.0625, 0.5, 0.0625, 0.943, 0.09375, 0.943, 0.125, 0.5, 0.09375, 0.5, 0.09375, 0.943, 0.125, 0.943, 0.1562, 0.5, 0.125, 0.5, 0.125, 0.943, 0.1562, 0.943, 0.1875, 0.5, 0.1562, 0.5, 0.1562, 0.943, 0.1875, 0.943, 0.2188, 0.5, 0.1875, 0.5, 0.1875, 0.943, 0.2188, 0.943, 0.25, 0.5, 0.2188, 0.5, 0.2188, 0.943, 0.25, 0.943, 0.2812, 0.5, 0.25, 0.5, 0.25, 0.943, 0.2812, 0.943, 0.3125, 0.5, 0.2812, 0.5, 0.2812, 0.943, 0.3125, 0.943, 0.3438, 0.5, 0.3125, 0.5, 0.3125, 0.943, 0.3438, 0.943, 0.375, 0.5, 0.3438, 0.5, 0.3438, 0.943, 0.375, 0.943, 0.4062, 0.5, 0.375, 0.5, 0.375, 0.943, 0.4062, 0.943, 0.4375, 0.5, 0.4062, 0.5, 0.4062, 0.943, 0.4375, 0.943, 0.4688, 0.5, 0.4375, 0.5, 0.4375, 0.943, 0.4688, 0.943, 0.5, 0.5, 0.4688, 0.5, 0.4688, 0.943, 0.5, 0.943, 0.5312, 0.5, 0.5, 0.5, 0.5, 0.943, 0.5312, 0.943, 0.5625, 0.5, 0.5312, 0.5, 0.5312, 0.943, 0.5625, 0.943, 0.5938, 0.5, 0.5625, 0.5, 0.5625, 0.943, 0.5938, 0.943, 0.625, 0.5, 0.5938, 0.5, 0.5938, 0.943, 0.625, 0.943, 0.6562, 0.5, 0.625, 0.5, 0.625, 0.943, 0.6562, 0.943, 0.6875, 0.5, 0.6562, 0.5, 0.6562, 0.943, 0.6875, 0.943, 0.7188, 0.5, 0.6875, 0.5, 0.6875, 0.943, 0.7188, 0.943, 0.75, 0.5, 0.7188, 0.5, 0.7188, 0.943, 0.75, 0.943, 0.7812, 0.5, 0.75, 0.5, 0.75, 0.943, 0.7812, 0.943, 0.8125, 0.5, 0.7812, 0.5, 0.7812, 0.943, 0.8125, 0.943, 0.8438, 0.5, 0.8125, 0.5, 0.8125, 0.943, 0.8438, 0.943, 0.875, 0.5, 0.8438, 0.5, 0.8438, 0.943, 0.875, 0.943, 0.9062, 0.5, 0.875, 0.5, 0.875, 0.943, 0.9062, 0.943, 0.9375, 0.5, 0.9062, 0.5, 0.9062, 0.943, 0.9375, 0.943, 0.9688, 0.5, 0.9375, 0.5, 0.9375, 0.943, 0.9688, 0.943, 1.0, 0.5, 0.9688, 0.5, 0.9688, 0.943, 1.0, 0.943, 0.4062, 0.943, 0.4062, 0.943, 0.4375, 0.943, 0.4375, 0.943, 0.75, 1.0, 0.75, 1.0, 0.7812, 1.0, 0.7812, 1.0, 0.375, 0.943, 0.375, 0.943, 0.4062, 0.943, 0.4062, 0.943, 0.5803, 0.4197, 0.5803, 0.4197, 0.6167, 0.4496, 0.6167, 0.4496, 0.3438, 0.943, 0.3438, 0.943, 0.375, 0.943, 0.375, 0.943, 0.7812, 1.0, 0.7812, 1.0, 0.8125, 1.0, 0.8125, 1.0, 0.3125, 0.943, 0.3125, 0.943, 0.3438, 0.943, 0.3438, 0.943, 0.6167, 0.05045, 0.6167, 0.05045, 0.5803, 0.08029, 0.5803, 0.08029, 0.2812, 0.943, 0.2812, 0.943, 0.3125, 0.943, 0.3125, 0.943, 0.8125, 1.0, 0.8125, 1.0, 0.8438, 1.0, 0.8438, 1.0, 0.25, 0.943, 0.25, 0.943, 0.2812, 0.943, 0.2812, 0.943, 0.9717, 0.1582, 0.9717, 0.1582, 0.9496, 0.1167, 0.9496, 0.1167, 0.2188, 0.943, 0.2188, 0.943, 0.25, 0.943, 0.25, 0.943, 0.0, 1.0, 0.0, 1.0, 0.03125, 1.0, 0.03125, 1.0, 0.1875, 0.943, 0.1875, 0.943, 0.2188, 0.943, 0.2188, 0.943, 0.7968, 0.4854, 0.7968, 0.4854, 0.8418, 0.4717, 0.8418, 0.4717, 0.1562, 0.943, 0.1562, 0.943, 0.1875, 0.943, 0.1875, 0.943, 0.9688, 0.943, 0.9688, 0.943, 1.0, 0.943, 1.0, 0.943, 0.8438, 1.0, 0.8438, 1.0, 0.875, 1.0, 0.875, 1.0, 0.125, 0.943, 0.125, 0.943, 0.1562, 0.943, 0.1562, 0.943, 0.9375, 0.943, 0.9375, 0.943, 0.9688, 0.943, 0.9688, 0.943, 0.03125, 1.0, 0.03125, 1.0, 0.0625, 1.0, 0.0625, 1.0, 0.09375, 0.943, 0.09375, 0.943, 0.125, 0.943, 0.125, 0.943, 0.9062, 0.943, 0.9062, 0.943, 0.9375, 0.943, 0.9375, 0.943, 0.5504, 0.3833, 0.5504, 0.3833, 0.5803, 0.4197, 0.5803, 0.4197, 0.0625, 0.943, 0.0625, 0.943, 0.09375, 0.943, 0.09375, 0.943, 0.875, 0.943, 0.875, 0.943, 0.9062, 0.943, 0.9062, 0.943, 0.875, 1.0, 0.875, 1.0, 0.9062, 1.0, 0.9062, 1.0, 0.03125, 0.943, 0.03125, 0.943, 0.0625, 0.943, 0.0625, 0.943, 0.8438, 0.943, 0.8438, 0.943, 0.875, 0.943, 0.875, 0.943, 0.6582, 0.02827, 0.6582, 0.02827, 0.6167, 0.05045, 0.6167, 0.05045, 0.0, 0.943, 0.0, 0.943, 0.03125, 0.943, 0.03125, 0.943, 0.125, 0.943, 0.125, 0.943, 0.1562, 0.943, 0.1562, 0.943, 0.0625, 1.0, 0.0625, 1.0, 0.09375, 1.0, 0.09375, 1.0, 0.9688, 0.943, 0.9688, 0.943, 1.0, 0.943, 1.0, 0.943, 0.1562, 0.943, 0.1562, 0.943, 0.1875, 0.943, 0.1875, 0.943, 0.9062, 1.0, 0.9062, 1.0, 0.9375, 1.0, 0.9375, 1.0, 0.1875, 0.943, 0.1875, 0.943, 0.2188, 0.943, 0.2188, 0.943, 0.9854, 0.2032, 0.9854, 0.2032, 0.9717, 0.1582, 0.9717, 0.1582, 0.2188, 0.943, 0.2188, 0.943, 0.25, 0.943, 0.25, 0.943, 0.09375, 1.0, 0.09375, 1.0, 0.125, 1.0, 0.125, 1.0, 0.9375, 1.0, 0.9375, 1.0, 0.9688, 1.0, 0.9688, 1.0, 0.25, 0.943, 0.25, 0.943, 0.2812, 0.943, 0.2812, 0.943, 0.125, 1.0, 0.125, 1.0, 0.1562, 1.0, 0.1562, 1.0, 0.2812, 0.943, 0.2812, 0.943, 0.3125, 0.943, 0.3125, 0.943, 0.5283, 0.3418, 0.5283, 0.3418, 0.5504, 0.3833, 0.5504, 0.3833, 0.3125, 0.943, 0.3125, 0.943, 0.3438, 0.943, 0.3438, 0.943, 0.75, 0.49, 0.75, 0.49, 0.7968, 0.4854, 0.7968, 0.4854, 0.7032, 0.01461, 0.7032, 0.01461, 0.6582, 0.02827, 0.6582, 0.02827, 0.3438, 0.943, 0.3438, 0.943, 0.375, 0.943, 0.375, 0.943, 0.1562, 1.0, 0.1562, 1.0, 0.1875, 1.0, 0.1875, 1.0, 0.375, 0.943, 0.375, 0.943, 0.4062, 0.943, 0.4062, 0.943, 0.99, 0.25, 0.99, 0.25, 0.9854, 0.2032, 0.9854, 0.2032, 0.4062, 0.943, 0.4062, 0.943, 0.4375, 0.943, 0.4375, 0.943, 0.9688, 1.0, 0.9688, 1.0, 1.0, 1.0, 1.0, 1.0, 0.4375, 0.943, 0.4375, 0.943, 0.4688, 0.943, 0.4688, 0.943, 0.1875, 1.0, 0.1875, 1.0, 0.2188, 1.0, 0.2188, 1.0, 0.2188, 1.0, 0.2188, 1.0, 0.25, 1.0, 0.25, 1.0, 0.4688, 0.943, 0.4688, 0.943, 0.5, 0.943, 0.5, 0.943, 0.5146, 0.2968, 0.5146, 0.2968, 0.5283, 0.3418, 0.5283, 0.3418, 0.5, 0.943, 0.5, 0.943, 0.5312, 0.943, 0.5312, 0.943, 0.75, 0.01, 0.75, 0.01, 0.7032, 0.01461, 0.7032, 0.01461, 0.25, 1.0, 0.25, 1.0, 0.2812, 1.0, 0.2812, 1.0, 0.5312, 0.943, 0.5312, 0.943, 0.5625, 0.943, 0.5625, 0.943, 1.0, 0.943, 0.9688, 0.943, 0.9688, 1.0, 1.0, 1.0, 0.9688, 0.943, 0.9375, 0.943, 0.9375, 1.0, 0.9688, 1.0, 0.9375, 0.943, 0.9062, 0.943, 0.9062, 1.0, 0.9375, 1.0, 0.9062, 0.943, 0.875, 0.943, 0.875, 1.0, 0.9062, 1.0, 0.875, 0.943, 0.8438, 0.943, 0.8438, 1.0, 0.875, 1.0, 0.8438, 0.943, 0.8125, 0.943, 0.8125, 1.0, 0.8438, 1.0, 0.8125, 0.943, 0.7812, 0.943, 0.7812, 1.0, 0.8125, 1.0, 0.7812, 0.943, 0.75, 0.943, 0.75, 1.0, 0.7812, 1.0, 0.75, 0.943, 0.7188, 0.943, 0.7188, 1.0, 0.75, 1.0, 0.7188, 0.943, 0.6875, 0.943, 0.6875, 1.0, 0.7188, 1.0, 0.6875, 0.943, 0.6562, 0.943, 0.6562, 1.0, 0.6875, 1.0, 0.6562, 0.943, 0.625, 0.943, 0.625, 1.0, 0.6562, 1.0, 0.625, 0.943, 0.5938, 0.943, 0.5938, 1.0, 0.625, 1.0, 0.5938, 0.943, 0.5625, 0.943, 0.5625, 1.0, 0.5938, 1.0, 0.5625, 0.943, 0.5312, 0.943, 0.5312, 1.0, 0.5625, 1.0, 0.5312, 0.943, 0.5, 0.943, 0.5, 1.0, 0.5312, 1.0, 0.5, 0.943, 0.4688, 0.943, 0.4688, 1.0, 0.5, 1.0, 0.4688, 0.943, 0.4375, 0.943, 0.4375, 1.0, 0.4688, 1.0, 0.4375, 0.943, 0.4062, 0.943, 0.4062, 1.0, 0.4375, 1.0, 0.4062, 0.943, 0.375, 0.943, 0.375, 1.0, 0.4062, 1.0, 0.375, 0.943, 0.3438, 0.943, 0.3438, 1.0, 0.375, 1.0, 0.3438, 0.943, 0.3125, 0.943, 0.3125, 1.0, 0.3438, 1.0, 0.3125, 0.943, 0.2812, 0.943, 0.2812, 1.0, 0.3125, 1.0, 0.2812, 0.943, 0.25, 0.943, 0.25, 1.0, 0.2812, 1.0, 0.25, 0.943, 0.2188, 0.943, 0.2188, 1.0, 0.25, 1.0, 0.2188, 0.943, 0.1875, 0.943, 0.1875, 1.0, 0.2188, 1.0, 0.1875, 0.943, 0.1562, 0.943, 0.1562, 1.0, 0.1875, 1.0, 0.1562, 0.943, 0.125, 0.943, 0.125, 1.0, 0.1562, 1.0, 0.125, 0.943, 0.09375, 0.943, 0.09375, 1.0, 0.125, 1.0, 0.09375, 0.943, 0.0625, 0.943, 0.0625, 1.0, 0.09375, 1.0, 0.0625, 0.943, 0.03125, 0.943, 0.03125, 1.0, 0.0625, 1.0, 0.03125, 0.943, 0.0, 0.943, 0.0, 1.0, 0.03125, 1.0, 0.9854, 0.2968, 0.9854, 0.2968, 0.99, 0.25, 0.99, 0.25, 0.4375, 0.943, 0.4375, 0.943, 0.4688, 0.943, 0.4688, 0.943, 0.2812, 1.0, 0.2812, 1.0, 0.3125, 1.0, 0.3125, 1.0, 0.3125, 1.0, 0.3125, 1.0, 0.3438, 1.0, 0.3438, 1.0, 0.4688, 0.943, 0.4688, 0.943, 0.5, 0.943, 0.5, 0.943, 0.51, 0.25, 0.51, 0.25, 0.5146, 0.2968, 0.5146, 0.2968, 0.5, 0.943, 0.5, 0.943, 0.5312, 0.943, 0.5312, 0.943, 0.7968, 0.01461, 0.7968, 0.01461, 0.75, 0.01, 0.75, 0.01, 0.3438, 1.0, 0.3438, 1.0, 0.375, 1.0, 0.375, 1.0, 0.5312, 0.943, 0.5312, 0.943, 0.5625, 0.943, 0.5625, 0.943, 0.9717, 0.3418, 0.9717, 0.3418, 0.9854, 0.2968, 0.9854, 0.2968, 0.375, 1.0, 0.375, 1.0, 0.4062, 1.0, 0.4062, 1.0, 0.5625, 0.943, 0.5625, 0.943, 0.5938, 0.943, 0.5938, 0.943, 0.4062, 1.0, 0.4062, 1.0, 0.4375, 1.0, 0.4375, 1.0, 0.5146, 0.2032, 0.5146, 0.2032, 0.51, 0.25, 0.51, 0.25, 0.5938, 0.943, 0.5938, 0.943, 0.625, 0.943, 0.625, 0.943, 0.4375, 1.0, 0.4375, 1.0, 0.4688, 1.0, 0.4688, 1.0, 0.8418, 0.02827, 0.8418, 0.02827, 0.7968, 0.01461, 0.7968, 0.01461, 0.625, 0.943, 0.625, 0.943, 0.6562, 0.943, 0.6562, 0.943, 0.9496, 0.3833, 0.9496, 0.3833, 0.9717, 0.3418, 0.9717, 0.3418, 0.4688, 1.0, 0.4688, 1.0, 0.5, 1.0, 0.5, 1.0, 0.6562, 0.943, 0.6562, 0.943, 0.6875, 0.943, 0.6875, 0.943, 0.7032, 0.4854, 0.7032, 0.4854, 0.75, 0.49, 0.75, 0.49, 0.6875, 0.943, 0.6875, 0.943, 0.7188, 0.943, 0.7188, 0.943, 0.5, 1.0, 0.5, 1.0, 0.5312, 1.0, 0.5312, 1.0, 0.7188, 0.943, 0.7188, 0.943, 0.75, 0.943, 0.75, 0.943, 0.5283, 0.1582, 0.5283, 0.1582, 0.5146, 0.2032, 0.5146, 0.2032, 0.75, 0.943, 0.75, 0.943, 0.7812, 0.943, 0.7812, 0.943, 0.8833, 0.05045, 0.8833, 0.05045, 0.8418, 0.02827, 0.8418, 0.02827, 0.7812, 0.943, 0.7812, 0.943, 0.8125, 0.943, 0.8125, 0.943, 0.5312, 1.0, 0.5312, 1.0, 0.5625, 1.0, 0.5625, 1.0, 0.8125, 0.943, 0.8125, 0.943, 0.8438, 0.943, 0.8438, 0.943, 0.75, 0.49, 0.75, 0.49, 0.7968, 0.4854, 0.7968, 0.4854, 0.7032, 0.01461, 0.7032, 0.01461, 0.6582, 0.02827, 0.6582, 0.02827, 0.99, 0.25, 0.99, 0.25, 0.9854, 0.2032, 0.9854, 0.2032, 0.5146, 0.2968, 0.5146, 0.2968, 0.5283, 0.3418, 0.5283, 0.3418, 0.75, 0.01, 0.75, 0.01, 0.7032, 0.01461, 0.7032, 0.01461, 0.9854, 0.2968, 0.9854, 0.2968, 0.99, 0.25, 0.99, 0.25, 0.51, 0.25, 0.51, 0.25, 0.5146, 0.2968, 0.5146, 0.2968, 0.7968, 0.01461, 0.7968, 0.01461, 0.75, 0.01, 0.75, 0.01, 0.9717, 0.3418, 0.9717, 0.3418, 0.9854, 0.2968, 0.9854, 0.2968, 0.5146, 0.2032, 0.5146, 0.2032, 0.51, 0.25, 0.51, 0.25, 0.8418, 0.02827, 0.8418, 0.02827, 0.7968, 0.01461, 0.7968, 0.01461, 0.9496, 0.3833, 0.9496, 0.3833, 0.9717, 0.3418, 0.9717, 0.3418, 0.7032, 0.4854, 0.7032, 0.4854, 0.75, 0.49, 0.75, 0.49, 0.5283, 0.1582, 0.5283, 0.1582, 0.5146, 0.2032, 0.5146, 0.2032, 0.8833, 0.05045, 0.8833, 0.05045, 0.8418, 0.02827, 0.8418, 0.02827, 0.5146, 0.2032, 0.5146, 0.2032, 0.51, 0.25, 0.51, 0.25, 0.5283, 0.1582, 0.5283, 0.1582, 0.5146, 0.2032, 0.5146, 0.2032, 0.5504, 0.1167, 0.5504, 0.1167, 0.5283, 0.1582, 0.5283, 0.1582, 0.5803, 0.08029, 0.5803, 0.08029, 0.5504, 0.1167, 0.5504, 0.1167, 0.6167, 0.05045, 0.6167, 0.05045, 0.5803, 0.08029, 0.5803, 0.08029, 0.6582, 0.02827, 0.6582, 0.02827, 0.6167, 0.05045, 0.6167, 0.05045, 0.7032, 0.01461, 0.7032, 0.01461, 0.6582, 0.02827, 0.6582, 0.02827, 0.75, 0.01, 0.75, 0.01, 0.7032, 0.01461, 0.7032, 0.01461, 0.7968, 0.01461, 0.7968, 0.01461, 0.75, 0.01, 0.75, 0.01, 0.8418, 0.02827, 0.8418, 0.02827, 0.7968, 0.01461, 0.7968, 0.01461, 0.8833, 0.05045, 0.8833, 0.05045, 0.8418, 0.02827, 0.8418, 0.02827, 0.9197, 0.08029, 0.9197, 0.08029, 0.8833, 0.05045, 0.8833, 0.05045, 0.9496, 0.1167, 0.9496, 0.1167, 0.9197, 0.08029, 0.9197, 0.08029, 0.5283, 0.3418, 0.5283, 0.3418, 0.5504, 0.3833, 0.5504, 0.3833, 0.9854, 0.2032, 0.9854, 0.2032, 0.9717, 0.1582, 0.9717, 0.1582, 0.6582, 0.02827, 0.6582, 0.02827, 0.6167, 0.05045, 0.6167, 0.05045, 0.5504, 0.3833, 0.5504, 0.3833, 0.5803, 0.4197, 0.5803, 0.4197, 0.7968, 0.4854, 0.7968, 0.4854, 0.8418, 0.4717, 0.8418, 0.4717, 0.9717, 0.1582, 0.9717, 0.1582, 0.9496, 0.1167, 0.9496, 0.1167, 0.6167, 0.05045, 0.6167, 0.05045, 0.5803, 0.08029, 0.5803, 0.08029, 0.5803, 0.4197, 0.5803, 0.4197, 0.6167, 0.4496, 0.6167, 0.4496, 0.8418, 0.4717, 0.8418, 0.4717, 0.8833, 0.4496, 0.8833, 0.4496, 0.9496, 0.1167, 0.9496, 0.1167, 0.9197, 0.08029, 0.9197, 0.08029, 0.5803, 0.08029, 0.5803, 0.08029, 0.5504, 0.1167, 0.5504, 0.1167, 0.6167, 0.4496, 0.6167, 0.4496, 0.6582, 0.4717, 0.6582, 0.4717, 0.8833, 0.4496, 0.8833, 0.4496, 0.9197, 0.4197, 0.9197, 0.4197, 0.9197, 0.08029, 0.9197, 0.08029, 0.8833, 0.05045, 0.8833, 0.05045, 0.5504, 0.1167, 0.5504, 0.1167, 0.5283, 0.1582, 0.5283, 0.1582, 0.6582, 0.4717, 0.6582, 0.4717, 0.7032, 0.4854, 0.7032, 0.4854, 0.9197, 0.4197, 0.9197, 0.4197, 0.9496, 0.3833, 0.9496, 0.3833, 0.51, 0.25, 0.51, 0.25, 0.5146, 0.2968, 0.5146, 0.2968, 0.5146, 0.2968, 0.5146, 0.2968, 0.5283, 0.3418, 0.5283, 0.3418, 0.75, 0.49, 0.75, 0.49, 0.7968, 0.4854, 0.7968, 0.4854, 0.5283, 0.3418, 0.5283, 0.3418, 0.5504, 0.3833, 0.5504, 0.3833, 0.5504, 0.3833, 0.5504, 0.3833, 0.5803, 0.4197, 0.5803, 0.4197, 0.7968, 0.4854, 0.7968, 0.4854, 0.8418, 0.4717, 0.8418, 0.4717, 0.5803, 0.4197, 0.5803, 0.4197, 0.6167, 0.4496, 0.6167, 0.4496, 0.8418, 0.4717, 0.8418, 0.4717, 0.8833, 0.4496, 0.8833, 0.4496, 0.6167, 0.4496, 0.6167, 0.4496, 0.6582, 0.4717, 0.6582, 0.4717, 0.8833, 0.4496, 0.8833, 0.4496, 0.9197, 0.4197, 0.9197, 0.4197, 0.6582, 0.4717, 0.6582, 0.4717, 0.7032, 0.4854, 0.7032, 0.4854, 0.9197, 0.4197, 0.9197, 0.4197, 0.9496, 0.3833, 0.9496, 0.3833, 0.7032, 0.4854, 0.7032, 0.4854, 0.75, 0.49, 0.75, 0.49, 0.9496, 0.3833, 0.9496, 0.3833, 0.9717, 0.3418, 0.9717, 0.3418, 0.9717, 0.3418, 0.9717, 0.3418, 0.9854, 0.2968, 0.9854, 0.2968, 0.9854, 0.2968, 0.9854, 0.2968, 0.99, 0.25, 0.99, 0.25, 0.99, 0.25, 0.99, 0.25, 0.9854, 0.2032, 0.9854, 0.2032, 0.9854, 0.2032, 0.9854, 0.2032, 0.9717, 0.1582, 0.9717, 0.1582, 0.9717, 0.1582, 0.9717, 0.1582, 0.9496, 0.1167, 0.9496, 0.1167, 0.125, 0.6612, 0.125, 0.75, 0.375, 0.75, 0.375, 0.6612, 0.625, 0.6612, 0.875, 0.6612, 0.875, 0.75, 0.625, 0.75, 0.375, 0.75, 0.375, 1.0, 0.625, 1.0, 0.625, 0.75, 0.375, 0.1721, 0.375, 0.25, 0.625, 0.25, 0.625, 0.1721, 0.375, 0.25, 0.375, 0.5, 0.625, 0.5, 0.625, 0.25, 0.375, 0.6612, 0.375, 0.75, 0.625, 0.75, 0.625, 0.6612, 0.375, 0.5, 0.375, 0.5779, 0.625, 0.5779, 0.625, 0.5, 0.375, 0.5779, 0.375, 0.6612, 0.625, 0.6612, 0.625, 0.5779, 0.375, 0.0, 0.375, 0.08875, 0.625, 0.08875, 0.625, 0.0, 0.375, 0.08875, 0.375, 0.1721, 0.625, 0.1721, 0.625, 0.08875, 0.625, 0.5, 0.625, 0.5779, 0.875, 0.5779, 0.875, 0.5, 0.625, 0.5779, 0.625, 0.6612, 0.875, 0.6612, 0.875, 0.5779, 0.125, 0.5, 0.125, 0.5779, 0.375, 0.5779, 0.375, 0.5, 0.125, 0.5779, 0.125, 0.6612, 0.375, 0.6612, 0.375, 0.5779, 0.625, 0.5, 0.625, 0.5, 0.875, 0.5, 0.875, 0.5, 0.125, 0.15, 0.175, 0.15, 0.0, 0.0, 0.0, 0.0, 0.875, 0.75, 0.875, 0.75, 0.625, 0.75, 0.625, 0.75, 0.5, 0.4, 0.7, 0.4, 0.875, 0.5, 0.625, 0.5, 0.625, 0.5, 0.625, 0.5, 0.875, 0.5, 0.875, 0.5, 0.625, 0.5, 0.625, 0.5, 0.875, 0.5, 0.875, 0.5, 0.625, 0.5, 0.625, 0.5, 0.875, 0.5, 0.875, 0.5, 0.625, 0.5, 0.625, 0.5, 0.875, 0.5, 0.875, 0.5, 0.0, 0.0, 0.0, 0.0, 0.175, 0.1, 0.125, 0.1, 0.125, 0.1, 0.175, 0.1, 0.35, 0.2, 0.25, 0.2, 0.25, 0.2, 0.35, 0.2, 0.525, 0.3, 0.375, 0.3, 0.375, 0.3, 0.525, 0.3, 0.7, 0.4, 0.5, 0.4, 0.875, 0.75, 0.875, 0.75, 0.625, 0.75, 0.625, 0.75, 0.875, 0.75, 0.875, 0.75, 0.625, 0.75, 0.625, 0.75, 0.875, 0.75, 0.875, 0.75, 0.625, 0.75, 0.625, 0.75, 0.875, 0.75, 0.875, 0.75, 0.625, 0.75, 0.625, 0.75, 0.625, 0.75, 0.875, 0.75, 0.7, 0.6, 0.5, 0.6, 0.5, 0.6, 0.7, 0.6, 0.525, 0.45, 0.375, 0.45, 0.375, 0.45, 0.525, 0.45, 0.35, 0.3, 0.25, 0.3, 0.25, 0.3, 0.35, 0.3, 0.175, 0.15, 0.125, 0.15, 0.875, 0.75, 0.875, 0.75, 0.875, 0.75, 0.875, 0.75, 0.875, 0.75, 0.875, 0.75, 0.0, 0.0, 0.175, 0.15, 0.35, 0.3, 0.525, 0.45, 0.7, 0.6, 0.0, 0.0, 0.0, 0.0, 0.0, 0.0, 0.0, 0.0, 0.0, 0.0, 0.0, 0.0, 0.0, 0.0, 0.0, 0.0, 0.0, 0.0, 0.0, 0.0, 0.0, 0.0, 0.0, 0.0, 0.0, 0.0, 0.0, 0.0, 0.0, 0.0, 0.0, 0.0, 0.0, 0.0, 0.0, 0.0, 0.0, 0.0, 0.0, 0.0, 0.0, 0.0, 0.0, 0.0, 0.0, 0.0, 0.0, 0.0, 0.0, 0.0, 0.0, 0.0, 0.0, 0.0, 0.0, 0.0, 0.0, 0.0, 0.0, 0.0, 0.0, 0.0, 0.0, 0.0, 0.0, 0.0, 0.375, 0.0, 0.375, 0.25, 0.625, 0.25, 0.625, 0.0, 0.375, 0.25, 0.375, 0.5, 0.625, 0.5, 0.625, 0.25, 0.375, 0.5, 0.375, 0.75, 0.625, 0.75, 0.625, 0.5, 0.375, 0.75, 0.375, 1.0, 0.625, 1.0, 0.625, 0.75, 0.125, 0.5, 0.125, 0.75, 0.375, 0.75, 0.375, 0.5, 0.625, 0.5, 0.625, 0.75, 0.875, 0.75, 0.875, 0.5, 0.0, 0.0, 0.875, 0.5, 0.875, 0.75, 0.0, 0.0, 0.0, 0.0, 0.0, 0.0, 0.0, 0.0, 0.0, 0.0, 0.875, 0.5, 0.875, 0.5846, 0.7904, 0.6692, 0.875, 0.5, 0.625, 1.0, 0.625, 1.0, 0.625, 1.0, 0.625, 1.0, 0.875, 0.75, 0.875, 0.5, 0.875, 0.5, 0.875, 0.75, 0.625, 0.25, 0.625, 0.25, 0.625, 0.25, 0.625, 0.25, 0.875, 0.75, 0.875, 0.6679, 0.875, 0.6679, 0.875, 0.75, 0.875, 0.6679, 0.875, 0.5846, 0.875, 0.5846, 0.875, 0.6679, 0.875, 0.5846, 0.875, 0.6679, 0.875, 0.6679, 0.875, 0.5846, 0.875, 0.6679, 0.875, 0.5846, 0.875, 0.5846, 0.875, 0.6679, 0.875, 0.6679, 0.7071, 0.8359, 0.7071, 0.8359, 0.875, 0.6679, 0.875, 0.6679, 0.7071, 0.8359, 0.7071, 0.8359, 0.875, 0.6679, 0.7904, 0.6692, 0.875, 0.5846, 0.875, 0.5846, 0.7904, 0.6692, 0.875, 0.5846, 0.875, 0.6679, 0.875, 0.6679, 0.875, 0.5846, 0.7904, 0.6692, 0.875, 0.5846, 0.875, 0.5846, 0.7904, 0.6692, 0.875, 0.6679, 0.875, 0.5846, 0.875, 0.5846, 0.875, 0.6679, 0.875, 0.5846, 0.875, 0.6679, 0.7071, 0.8359, 0.7904, 0.6692, 0.875, 0.6679, 0.875, 0.5846, 0.875, 0.5846, 0.875, 0.6679, 0.875, 0.6679, 0.7071, 0.8359, 0.7071, 0.8359, 0.875, 0.6679, 0.875, 0.5846, 0.875, 0.6679, 0.875, 0.6679, 0.875, 0.5846])
me_cube_001.update()

# ---- objects
ob_silahgovde = bpy.data.objects.new('SilahGovde', me_cube_001)

# ---- transforms, parenting, visibility, modifiers, constraints
ob_silahgovde.location = (-0.7683, -1.172e-07, 0.8719)
ob_silahgovde.scale = (-0.2834, -0.2834, -0.2834)

# ---- collection membership
col_collection.objects.link(ob_silahgovde)

# ---- scene / render settings (as saved in the file)
scene.frame_start = 1; scene.frame_end = 250; scene.frame_set(0)
scene.render.engine = 'BLENDER_EEVEE_NEXT'
bpy.context.view_layer.update()

# ---- added for rendering (the .blend has no active camera and no usable light): camera, sun
cam_auto = bpy.data.cameras.new('AutoCamera')
cam_auto.lens = 50.0
cam_auto.sensor_width = 36.0
cam_auto.clip_end = 1000.0
ob_auto_camera = bpy.data.objects.new('AutoCamera', cam_auto)
scene.collection.objects.link(ob_auto_camera)
ob_auto_camera.location = (6.78995, -8.70061, 6.19292)
ob_auto_camera.rotation_euler = (1.09748, -7.21219e-08, 0.694738)
scene.camera = ob_auto_camera
light_auto_sun = bpy.data.lights.new('AutoSun', 'SUN')
light_auto_sun.energy = 3.0
light_auto_sun.angle = 0.0523599
ob_auto_sun = bpy.data.objects.new('AutoSun', light_auto_sun)
scene.collection.objects.link(ob_auto_sun)
ob_auto_sun.rotation_euler = (0.872665, 0.174533, 0.523599)
bpy.context.view_layer.update()
